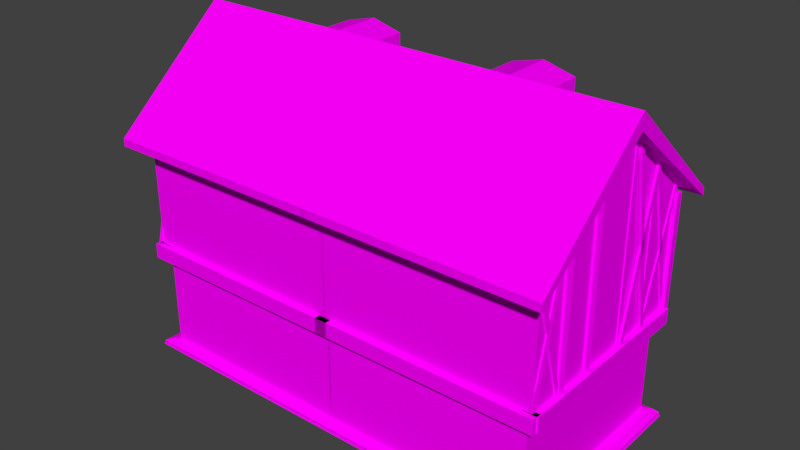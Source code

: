 # Source: b18.blend  (saved by Blender 2.77.0; exported with 4.5.12 LTS)
import bpy
from mathutils import Matrix  # noqa: F401  (used for matrix-valued properties, if any)

bpy.ops.wm.read_factory_settings(use_empty=True)
scene = bpy.context.scene
scene.name = 'Scene'

# ---- collections
col_collection_1 = bpy.data.collections.new('Collection 1'); scene.collection.children.link(col_collection_1)

# ---- images (referenced by path relative to the original .blend; pixels are not part of the script)
import os
ASSET_DIR = os.environ.get("B2B_ASSET_DIR", "")  # directory of the original .blend (textures are referenced by path, not embedded)
HERE = os.path.dirname(os.path.abspath(__file__))  # packed textures are extracted next to this script under _unpacked/

def load_image(name, relpath, width, height, colorspace="sRGB"):
    """Load a texture the original file referenced (path relative to the .blend, or extracted next to this script)."""
    p = next((c for c in (os.path.join(HERE, relpath), os.path.join(ASSET_DIR, relpath)) if relpath and os.path.exists(c)), "")
    if p:
        img = bpy.data.images.load(p, check_existing=True)
        img.name = name
    else:  # same state as the original file: an image datablock whose file is absent (Cycles renders it pink)
        img = bpy.data.images.new(name, width, height)
        img.source = "FILE"
        img.filepath = "//" + (relpath or name)
    img.colorspace_settings.name = colorspace
    return img
img_colorpalette_jpg_003 = load_image('colorPalette.jpg.003', 'colorPalette.jpg', 1024, 1024, 'sRGB')
img_colorpalette_jpg_004 = load_image('colorPalette.jpg.004', 'colorPalette.jpg', 1024, 1024, 'sRGB')
img_colorpalette_jpg_005 = load_image('colorPalette.jpg.005', 'colorPalette.jpg', 1024, 1024, 'sRGB')

# ---- materials (node trees are filled in below, after node groups)
mat_material_003 = bpy.data.materials.new('Material.003')
mat_material_003.alpha_threshold = 0.0
mat_material_003.roughness = 0.5
mat_material_003.line_color = (0.0, 0.0, 0.0, 1.0)
mat_material_001 = bpy.data.materials.new('Material.001')
mat_material_001.alpha_threshold = 0.0
mat_material_001.roughness = 0.5
mat_material_001.line_color = (0.0, 0.0, 0.0, 1.0)
mat_material_002 = bpy.data.materials.new('Material.002')
mat_material_002.alpha_threshold = 0.0
mat_material_002.roughness = 0.5
mat_material_002.line_color = (0.0, 0.0, 0.0, 1.0)

# ---- material node trees
mat_material_003.use_nodes = True; mat_material_003.node_tree.nodes.clear()
_N = mat_material_003.node_tree.nodes; _L = mat_material_003.node_tree.links
n0 = _N.new('ShaderNodeOutputMaterial'); n0.name = 'Material Output'; n0.location = (300, 300)
n1 = _N.new('ShaderNodeBsdfDiffuse'); n1.name = 'Diffuse BSDF'; n1.location = (10, 300)
n2 = _N.new('ShaderNodeTexImage'); n2.name = 'Image Texture'; n2.location = (228, 132)
n2.width = 140
n2.image = img_colorpalette_jpg_003
n3 = _N.new('ShaderNodeTexCoord'); n3.name = 'Texture Coordinate'; n3.location = (-183, 230)
_L.new(n1.outputs[0], n0.inputs[0])
_L.new(n3.outputs[2], n2.inputs[0])
_L.new(n2.outputs[0], n1.inputs[0])
n0.is_active_output = True
mat_material_001.use_nodes = True; mat_material_001.node_tree.nodes.clear()
_N = mat_material_001.node_tree.nodes; _L = mat_material_001.node_tree.links
n0 = _N.new('ShaderNodeOutputMaterial'); n0.name = 'Material Output'; n0.location = (300, 300)
n1 = _N.new('ShaderNodeBsdfDiffuse'); n1.name = 'Diffuse BSDF'; n1.location = (10, 300)
n2 = _N.new('ShaderNodeTexImage'); n2.name = 'Image Texture'; n2.location = (228, 132)
n2.width = 140
n2.image = img_colorpalette_jpg_004
n3 = _N.new('ShaderNodeTexCoord'); n3.name = 'Texture Coordinate'; n3.location = (-183, 230)
_L.new(n1.outputs[0], n0.inputs[0])
_L.new(n3.outputs[2], n2.inputs[0])
_L.new(n2.outputs[0], n1.inputs[0])
n0.is_active_output = True
mat_material_002.use_nodes = True; mat_material_002.node_tree.nodes.clear()
_N = mat_material_002.node_tree.nodes; _L = mat_material_002.node_tree.links
n0 = _N.new('ShaderNodeOutputMaterial'); n0.name = 'Material Output'; n0.location = (300, 300)
n1 = _N.new('ShaderNodeBsdfDiffuse'); n1.name = 'Diffuse BSDF'; n1.location = (10, 300)
n2 = _N.new('ShaderNodeTexImage'); n2.name = 'Image Texture'; n2.location = (228, 132)
n2.width = 140
n2.image = img_colorpalette_jpg_005
n3 = _N.new('ShaderNodeTexCoord'); n3.name = 'Texture Coordinate'; n3.location = (-183, 230)
_L.new(n1.outputs[0], n0.inputs[0])
_L.new(n3.outputs[2], n2.inputs[0])
_L.new(n2.outputs[0], n1.inputs[0])
n0.is_active_output = True

# ---- world
world_world = bpy.data.worlds.new('World'); scene.world = world_world
world_world.color = (0.05088, 0.05088, 0.05088)
world_world.use_sun_shadow = False
world_world.sun_shadow_jitter_overblur = 0.0
world_world.cycles.sampling_method = 'MANUAL'

# ---- meshes
me_cube_001 = bpy.data.meshes.new('Cube.001')
me_cube_001.from_pydata([(-11.99, 16.35, -8.233), (-11.99, 16.35, 0.3954), (-12.71, 8.703, 9.074), (-12.71, 8.703, 0.3015), (-12.13, 8.703, 9.074), (-12.13, 8.703, 0.3015), (-12.65, 16.82, 0.4431), (-12.65, 16.82, -0.7545), (-11.45, 16.82, 0.4431), (-11.45, 16.82, -0.7545), (0.001269, 16.35, -8.233), (0.001275, 16.35, 0.3954), (0.001275, 16.83, 0.1284), (-12.47, 16.83, 0.1284), (0.001275, 16.83, 9.026), (-12.47, 16.83, 9.026), (-12.44, 12.42, 10.56), (-12.13, 9.277, 0.3015), (-12.13, 9.277, 9.074), (-12.71, 9.277, 0.3015), (-12.71, 9.277, 9.074), (-12.71, 1.49, 9.074), (-12.71, 1.49, 0.3015), (-12.13, 1.49, 9.074), (-12.13, 1.49, 0.3015), (-12.13, 2.065, 0.3015), (-12.13, 2.065, 9.074), (-12.71, 2.065, 0.3015), (-12.71, 2.065, 9.074), (-12.1, 8.642, 0.08492), (-12.1, 8.642, -2.808), (-12.76, 8.642, 0.08492), (-12.76, 8.642, -2.808), (-12.1, 9.308, 0.08492), (-12.1, 9.308, -2.808), (-12.76, 9.308, 0.08492), (-12.76, 9.308, -2.808), (-12.1, 5.589, 0.08492), (-12.1, 5.589, -2.808), (-12.76, 5.589, 0.08492), (-12.76, 5.589, -2.808), (-12.1, 6.254, 0.08492), (-12.1, 6.254, -2.808), (-12.76, 6.254, 0.08492), (-12.76, 6.254, -2.808), (-11.99, -0.002948, -8.233), (-11.99, -0.05425, 0.3954), (-12.47, -0.05425, 0.1284), (-12.47, -0.05425, 9.026), (-12.46, -0.05431, 10.59), (-11.45, -0.05426, -0.7545), (-11.45, -0.05426, 0.4431), (-12.65, -0.05426, -0.7545), (-12.65, -0.05426, 0.4431), (-13.11, 17.47, -8.575), (-12.28, 16.64, -8.233), (-12.72, 17.08, -8.333), (-12.99, 12.94, -8.971), (-13.1, 17.46, -8.712), (-13.17, 17.54, -8.895), (-12.85, 16.29, 9.074), (-12.85, 16.29, 0.3015), (-11.99, 16.29, 9.074), (-11.99, 16.29, 0.3015), (-11.99, 17.15, 0.3015), (-11.99, 17.15, 9.074), (-12.85, 17.15, 0.3015), (-12.85, 17.15, 9.074), (-12.47, 16.83, 9.482), (0.001275, 16.83, 16.11), (-12.47, -0.05425, 9.482), (-15.05, 18.01, 8.52), (-15.04, 18.01, 9.129), (0.001275, 18.01, 16.11), (-15.06, -0.05423, 9.166), (-15.05, -0.05425, 8.52), (-12.56, 16.12, 0.2933), (-12.56, 16.12, -0.9044), (-12.56, 17.31, 0.2933), (-12.56, 17.31, -0.9044), (-11.99, 16.35, -3.327), (0.001272, 16.35, -3.327), (-11.99, -0.05426, -3.327), (-13.1, -0.002948, -8.575), (-12.72, -0.002948, -8.333), (-12.27, -0.002948, -8.233), (-12.99, -0.002948, -8.971), (-13.17, -0.002948, -8.895), (-13.09, -0.002948, -8.712), (11.99, 16.35, -8.233), (11.99, 16.35, 0.3954), (-0.001269, 16.35, -8.233), (-0.001275, 16.35, 0.3954), (-0.001275, 16.83, 0.1284), (12.47, 16.83, 0.1284), (-0.001275, 16.83, 9.026), (12.47, 16.83, 9.026), (0.0, 12.42, 17.39), (12.44, 12.42, 10.56), (11.99, -0.002948, -8.233), (11.99, -0.05425, 0.3954), (12.47, -0.05425, 0.1284), (12.47, -0.05425, 9.026), (12.46, -0.05431, 10.59), (0.0, -0.05409, 17.42), (-3.198, 16.34, 15.47), (-3.198, 16.34, -0.7985), (-2.624, 16.23, 15.47), (-2.624, 16.23, -0.7985), (-2.624, 16.92, -0.7985), (-2.624, 16.92, 15.47), (-3.198, 16.92, -0.7985), (-3.198, 16.92, 15.47), (-7.881, 16.92, 12.17), (-7.881, 16.92, 0.1677), (-7.307, 16.92, 12.17), (-7.307, 16.92, 0.1677), (-7.307, 16.23, 0.1677), (-7.307, 16.23, 12.17), (-7.881, 16.34, 0.1677), (-7.881, 16.34, 12.17), (11.98, 17.2, -0.9044), (11.98, 17.2, 0.2933), (13.18, 17.2, -0.9044), (13.18, 17.2, 0.2933), (11.98, -0.4887, -0.9044), (11.98, -0.4887, 0.2933), (13.18, -0.4887, -0.9044), (13.18, -0.4887, 0.2933), (13.11, 17.47, -8.575), (12.28, 16.64, -8.233), (12.72, 17.08, -8.333), (12.99, 12.94, -8.971), (13.1, 17.46, -8.712), (13.17, 17.54, -8.895), (12.47, 16.83, 9.482), (-0.001275, 16.83, 16.11), (12.47, -0.05425, 9.482), (15.05, 18.01, 8.52), (15.04, 18.01, 9.129), (2.848e-08, 18.01, 17.39), (-0.001275, 18.01, 16.11), (15.06, -0.05423, 9.166), (15.05, -0.05425, 8.52), (12.56, 16.12, 0.2933), (12.56, 16.12, -0.9044), (12.56, 17.31, 0.2933), (12.56, 17.31, -0.9044), (5.265e-08, 17.31, -0.9044), (5.265e-08, 17.31, 0.2933), (5.265e-08, 16.12, -0.9044), (5.265e-08, 16.12, 0.2933), (11.99, 16.35, -3.327), (-0.001272, 16.35, -3.327), (11.99, -0.05426, -3.327), (13.1, -0.002948, -8.575), (12.72, -0.002948, -8.333), (12.27, -0.002948, -8.233), (0.0, -0.002948, -8.971), (12.99, -0.002948, -8.971), (13.17, -0.002948, -8.895), (13.09, -0.002948, -8.712), (0.0, 12.94, -8.971), (5.265e-08, 16.64, -8.233), (5.265e-08, 17.46, -8.712), (5.265e-08, 16.35, -8.233), (5.265e-08, 17.54, -8.895), (5.265e-08, 17.47, -8.575), (5.265e-08, 17.08, -8.333), (-0.5252, 4.907, 10.95), (0.4096, 4.907, 15.94), (-9.219, 4.907, 10.95), (-9.219, 4.907, 15.94), (-0.5252, 9.896, 10.95), (0.4096, 9.896, 15.94), (-9.219, 9.896, 10.95), (-9.219, 9.896, 15.94), (-9.219, 7.402, 16.58), (-9.219, 7.402, 10.95), (0.4096, 7.402, 16.58), (0.4096, 7.402, 10.95), (-3.445, 16.95, 14.88), (-7.601, 16.95, 0.27), (-2.901, 16.89, 14.78), (-7.058, 16.89, 0.1663), (-7.058, 17.12, 0.1663), (-2.901, 17.12, 14.78), (-7.601, 17.12, 0.27), (-3.445, 17.12, 14.88), (-7.797, 16.95, 12.82), (-3.272, 16.95, 0.2166), (-7.231, 16.9, 12.83), (-2.706, 16.9, 0.2311), (-2.706, 17.12, 0.2311), (-7.231, 17.12, 12.83), (-3.272, 17.12, 0.2166), (-7.797, 17.12, 12.82), (-8.275, 16.78, 11.59), (-12.33, 16.78, 0.5547), (-7.744, 16.72, 11.52), (-11.8, 16.72, 0.4763), (-11.8, 16.94, 0.4763), (-7.744, 16.94, 11.52), (-12.33, 16.94, 0.5547), (-8.275, 16.94, 11.59), (-12.52, 16.78, 9.789), (-8.106, 16.78, 0.2698), (-11.97, 16.74, 9.8), (-7.553, 16.74, 0.2807), (-7.553, 16.94, 0.2807), (-11.97, 16.94, 9.8), (-8.106, 16.94, 0.2698), (-12.52, 16.94, 9.789), (12.56, 16.78, 9.8), (8.148, 16.78, 0.2807), (8.148, 16.97, 0.2807), (12.56, 16.97, 9.8), (8.7, 16.94, 0.2698), (13.12, 16.94, 9.789), (8.869, 16.78, 11.59), (12.93, 16.78, 0.5547), (8.339, 16.78, 11.52), (12.39, 16.78, 0.4763), (12.39, 17.0, 0.4763), (8.339, 17.0, 11.52), (12.93, 16.94, 0.5547), (8.869, 16.94, 11.59), (8.391, 16.6, 12.82), (3.867, 16.6, 0.2166), (7.825, 16.6, 12.83), (3.301, 16.6, 0.2311), (3.301, 16.82, 0.2311), (7.825, 16.82, 12.83), (3.867, 16.77, 0.2166), (8.391, 16.77, 12.82), (4.04, 16.6, 14.88), (8.196, 16.6, 0.27), (3.496, 16.6, 14.78), (3.218, 17.13, -0.7985), (3.218, 17.13, 15.03), (3.793, 17.02, -0.7985), (3.793, 17.02, 15.03), (7.652, 16.6, 0.1663), (7.652, 16.83, 0.1663), (3.496, 16.83, 14.78), (8.196, 16.77, 0.27), (4.04, 16.77, 14.88), (8.476, 17.02, 12.17), (8.476, 17.02, 0.1677), (7.902, 17.13, 12.17), (7.902, 17.13, 0.1677), (7.902, 16.44, 0.1677), (13.12, 16.78, 9.789), (7.902, 16.44, 12.17), (8.476, 16.44, 0.1677), (8.476, 16.44, 12.17), (3.793, 16.44, 15.03), (3.793, 16.44, -0.7985), (3.218, 16.44, 15.03), (3.218, 16.44, -0.7985), (8.7, 16.78, 0.2698), (-13.02, 10.91, 2.379), (-13.02, 10.91, 6.743), (-13.02, 13.83, 2.379), (-13.02, 13.83, 6.743), (-12.33, 10.72, 2.227), (-12.33, 10.72, 6.895), (-12.33, 14.02, 2.227), (-12.33, 14.02, 6.895), (-13.02, 10.72, 2.227), (-13.02, 10.72, 6.895), (-13.02, 14.02, 6.895), (-13.02, 14.02, 2.227), (-12.53, 10.91, 2.379), (-12.53, 10.91, 6.743), (-12.53, 13.83, 6.743), (-12.53, 13.83, 2.379), (-13.1, 10.58, 6.465), (-13.1, 10.58, 6.898), (-13.1, 11.01, 6.465), (-13.1, 11.01, 6.898), (-12.43, 10.58, 6.465), (-12.43, 10.58, 6.898), (-12.43, 11.01, 6.465), (-12.43, 11.01, 6.898), (-13.1, 13.74, 6.465), (-13.1, 13.74, 6.898), (-13.1, 14.17, 6.465), (-13.1, 14.17, 6.898), (-12.43, 13.74, 6.465), (-12.43, 13.74, 6.898), (-12.43, 14.17, 6.465), (-12.43, 14.17, 6.898), (-13.1, 10.58, 2.213), (-13.1, 10.58, 2.89), (-13.1, 11.01, 2.213), (-13.1, 11.01, 2.89), (-12.43, 10.58, 2.213), (-12.43, 10.58, 2.89), (-12.43, 11.01, 2.213), (-12.43, 11.01, 2.89), (-13.1, 13.74, 2.213), (-13.1, 13.74, 2.89), (-13.1, 14.17, 2.213), (-13.1, 14.17, 2.89), (-12.43, 13.74, 2.213), (-12.43, 13.74, 2.89), (-12.43, 14.17, 2.213), (-12.43, 14.17, 2.89), (-12.75, 12.28, 2.254), (-12.75, 12.28, 6.876), (-12.75, 12.44, 2.254), (-12.75, 12.44, 6.876), (-12.4, 12.28, 2.254), (-12.4, 12.28, 6.876), (-12.4, 12.44, 2.254), (-12.4, 12.44, 6.876), (-12.75, 13.8, 4.481), (-12.75, 10.92, 4.481), (-12.75, 13.8, 4.649), (-12.75, 10.92, 4.649), (-12.4, 13.8, 4.481), (-12.4, 10.92, 4.481), (-12.4, 13.8, 4.649), (-12.4, 10.92, 4.649), (-12.69, 13.91, 6.807), (-12.69, 13.91, 2.389), (-12.69, 10.75, 6.807), (-12.69, 10.75, 2.389), (3.218, 10.2, 15.03), (3.793, 10.09, 15.03), (3.793, 9.515, 15.03), (3.218, 9.515, 15.03), (-13.02, 3.982, 2.379), (-13.02, 3.982, 6.743), (-13.02, 6.909, 2.379), (-13.02, 6.909, 6.743), (-12.33, 3.792, 2.227), (-12.33, 3.792, 6.895), (-12.33, 7.099, 2.227), (-12.33, 7.099, 6.895), (-13.02, 3.792, 2.227), (-13.02, 3.792, 6.895), (-13.02, 7.099, 6.895), (-13.02, 7.099, 2.227), (-12.53, 3.982, 2.379), (-12.53, 3.982, 6.743), (-12.53, 6.909, 6.743), (-12.53, 6.909, 2.379), (-13.1, 3.654, 6.465), (-13.1, 3.654, 6.898), (-13.1, 4.088, 6.465), (-13.1, 4.088, 6.898), (-12.43, 3.654, 6.465), (-12.43, 3.654, 6.898), (-12.43, 4.088, 6.465), (-12.43, 4.088, 6.898), (-13.1, 6.812, 6.465), (-13.1, 6.812, 6.898), (-13.1, 7.245, 6.465), (-13.1, 7.245, 6.898), (-12.43, 6.812, 6.465), (-12.43, 6.812, 6.898), (-12.43, 7.245, 6.465), (-12.43, 7.245, 6.898), (-13.1, 3.654, 2.213), (-13.1, 3.654, 2.89), (-13.1, 4.088, 2.213), (-13.1, 4.088, 2.89), (-12.43, 3.654, 2.213), (-12.43, 3.654, 2.89), (-12.43, 4.088, 2.213), (-12.43, 4.088, 2.89), (-13.1, 6.812, 2.213), (-13.1, 6.812, 2.89), (-13.1, 7.245, 2.213), (-13.1, 7.245, 2.89), (-12.43, 6.812, 2.213), (-12.43, 6.812, 2.89), (-12.43, 7.245, 2.213), (-12.43, 7.245, 2.89), (-12.75, 5.35, 2.254), (-12.75, 5.35, 6.876), (-12.75, 5.517, 2.254), (-12.75, 5.517, 6.876), (-12.4, 5.35, 2.254), (-12.4, 5.35, 6.876), (-12.4, 5.517, 2.254), (-12.4, 5.517, 6.876), (-12.75, 6.871, 4.481), (-12.75, 3.996, 4.481), (-12.75, 6.871, 4.649), (-12.75, 3.996, 4.649), (-12.4, 6.871, 4.481), (-12.4, 3.996, 4.481), (-12.4, 6.871, 4.649), (-12.4, 3.996, 4.649), (-12.69, 6.981, 6.807), (-12.69, 6.981, 2.389), (-12.69, 3.827, 6.807), (-12.69, 3.827, 2.389), (-12.84, 13.48, -3.209), (-12.84, 13.48, -1.307), (-12.84, 14.75, -3.209), (-12.84, 14.75, -1.307), (-12.54, 13.39, -3.276), (-12.54, 13.39, -1.241), (-12.54, 14.83, -3.276), (-12.54, 14.83, -1.241), (-12.84, 13.39, -3.276), (-12.84, 13.39, -1.241), (-12.84, 14.83, -1.241), (-12.84, 14.83, -3.276), (-12.63, 13.48, -3.209), (-12.63, 13.48, -1.307), (-12.63, 14.75, -1.307), (-12.63, 14.75, -3.209), (-12.88, 13.33, -1.428), (-12.88, 13.33, -1.239), (-12.88, 13.52, -1.428), (-12.88, 13.52, -1.239), (-12.58, 13.33, -1.428), (-12.58, 13.33, -1.239), (-12.58, 13.52, -1.428), (-12.58, 13.52, -1.239), (-12.88, 14.71, -1.428), (-12.88, 14.71, -1.239), (-12.88, 14.9, -1.428), (-12.88, 14.9, -1.239), (-12.58, 14.71, -1.428), (-12.58, 14.71, -1.239), (-12.58, 14.9, -1.428), (-12.58, 14.9, -1.239), (-12.88, 13.33, -3.282), (-12.88, 13.33, -2.987), (-12.88, 13.52, -3.282), (-12.88, 13.52, -2.987), (-12.58, 13.33, -3.282), (-12.58, 13.33, -2.987), (-12.58, 13.52, -3.282), (-12.58, 13.52, -2.987), (-12.88, 14.71, -3.282), (-12.88, 14.71, -2.987), (-12.88, 14.9, -3.282), (-12.88, 14.9, -2.987), (-12.58, 14.71, -3.282), (-12.58, 14.71, -2.987), (-12.58, 14.9, -3.282), (-12.58, 14.9, -2.987), (-12.73, 14.07, -3.264), (-12.73, 14.07, -1.249), (-12.73, 14.14, -3.264), (-12.73, 14.14, -1.249), (-12.57, 14.07, -3.264), (-12.57, 14.07, -1.249), (-12.57, 14.14, -3.264), (-12.57, 14.14, -1.249), (-12.73, 14.73, -2.293), (-12.73, 13.48, -2.293), (-12.73, 14.73, -2.22), (-12.73, 13.48, -2.22), (-12.57, 14.73, -2.293), (-12.57, 13.48, -2.293), (-12.57, 14.73, -2.22), (-12.57, 13.48, -2.22), (-12.7, 14.78, -1.279), (-12.7, 14.78, -3.205), (-12.7, 13.41, -1.279), (-12.7, 13.41, -3.205), (-12.84, 2.118, -3.209), (-12.84, 2.118, -1.307), (-12.84, 3.394, -3.209), (-12.84, 3.394, -1.307), (-12.54, 2.035, -3.276), (-12.54, 2.035, -1.241), (-12.54, 3.477, -3.276), (-12.54, 3.477, -1.241), (-12.84, 2.035, -3.276), (-12.84, 2.035, -1.241), (-12.84, 3.477, -1.241), (-12.84, 3.477, -3.276), (-12.63, 2.118, -3.209), (-12.63, 2.118, -1.307), (-12.63, 3.394, -1.307), (-12.63, 3.394, -3.209), (-12.88, 1.975, -1.428), (-12.88, 1.975, -1.239), (-12.88, 2.164, -1.428), (-12.88, 2.164, -1.239), (-12.58, 1.975, -1.428), (-12.58, 1.975, -1.239), (-12.58, 2.164, -1.428), (-12.58, 2.164, -1.239), (-12.88, 3.351, -1.428), (-12.88, 3.351, -1.239), (-12.88, 3.541, -1.428), (-12.88, 3.541, -1.239), (-12.58, 3.351, -1.428), (-12.58, 3.351, -1.239), (-12.58, 3.541, -1.428), (-12.58, 3.541, -1.239), (-12.88, 1.975, -3.282), (-12.88, 1.975, -2.987), (-12.88, 2.164, -3.282), (-12.88, 2.164, -2.987), (-12.58, 1.975, -3.282), (-12.58, 1.975, -2.987), (-12.58, 2.164, -3.282), (-12.58, 2.164, -2.987), (-12.88, 3.351, -3.282), (-12.88, 3.351, -2.987), (-12.88, 3.541, -3.282), (-12.88, 3.541, -2.987), (-12.58, 3.351, -3.282), (-12.58, 3.351, -2.987), (-12.58, 3.541, -3.282), (-12.58, 3.541, -2.987), (-12.73, 2.714, -3.264), (-12.73, 2.714, -1.249), (-12.73, 2.787, -3.264), (-12.73, 2.787, -1.249), (-12.57, 2.714, -3.264), (-12.57, 2.714, -1.249), (-12.57, 2.787, -3.264), (-12.57, 2.787, -1.249), (-12.73, 3.377, -2.293), (-12.73, 2.124, -2.293), (-12.73, 3.377, -2.22), (-12.73, 2.124, -2.22), (-12.57, 3.377, -2.293), (-12.57, 2.124, -2.293), (-12.57, 3.377, -2.22), (-12.57, 2.124, -2.22), (-12.7, 3.425, -1.279), (-12.7, 3.425, -3.205), (-12.7, 2.05, -1.279), (-12.7, 2.05, -3.205), (-9.464, 7.336, 13.1), (-9.055, 7.397, 14.26), (-9.751, 7.397, 15.55), (-9.055, 7.397, 15.55), (-9.751, 7.838, 15.42), (-9.055, 7.838, 15.42), (-9.751, 8.191, 15.06), (-9.055, 8.191, 15.06), (-9.751, 8.388, 14.55), (-9.055, 8.388, 14.55), (-9.751, 8.388, 13.98), (-9.055, 8.388, 13.98), (-9.751, 8.191, 13.46), (-9.055, 8.191, 13.46), (-9.751, 7.838, 13.1), (-9.055, 7.838, 13.1), (-9.751, 7.397, 12.97), (-9.055, 7.397, 12.97), (-9.751, 6.957, 13.1), (-9.055, 6.957, 13.1), (-9.751, 6.603, 13.46), (-9.055, 6.603, 13.46), (-9.751, 6.407, 13.98), (-9.055, 6.407, 13.98), (-9.751, 6.407, 14.55), (-9.055, 6.407, 14.55), (-9.751, 6.603, 15.06), (-9.055, 6.603, 15.06), (-9.751, 6.957, 15.42), (-9.055, 6.957, 15.42), (-9.751, 7.397, 15.36), (-9.751, 7.761, 15.26), (-9.751, 8.06, 14.96), (-9.751, 8.229, 14.51), (-9.751, 8.229, 14.01), (-9.751, 8.06, 13.57), (-9.751, 7.761, 13.26), (-9.751, 7.397, 13.16), (-9.751, 7.034, 13.26), (-9.751, 6.735, 13.57), (-9.751, 6.565, 14.01), (-9.751, 6.565, 14.51), (-9.751, 6.735, 14.96), (-9.751, 7.034, 15.26), (-9.482, 7.761, 15.26), (-9.482, 7.397, 14.26), (-9.482, 7.397, 15.36), (-9.482, 8.06, 14.96), (-9.482, 8.229, 14.51), (-9.482, 8.229, 14.01), (-9.482, 8.06, 13.57), (-9.482, 7.761, 13.26), (-9.482, 7.397, 13.16), (-9.482, 7.034, 13.26), (-9.482, 6.735, 13.57), (-9.482, 6.565, 14.01), (-9.482, 6.565, 14.51), (-9.482, 6.735, 14.96), (-9.482, 7.034, 15.26), (-9.464, 7.336, 15.43), (-9.657, 7.336, 13.1), (-9.657, 7.336, 15.43), (-9.464, 7.459, 13.1), (-9.464, 7.459, 15.43), (-9.657, 7.459, 13.1), (-9.657, 7.459, 15.43), (-9.494, 7.289, 14.21), (-9.494, 7.289, 14.32), (-9.663, 7.289, 14.21), (-9.663, 7.289, 14.32), (-9.494, 7.397, 14.21), (-9.494, 7.397, 14.32), (-9.663, 7.397, 14.21), (-9.663, 7.397, 14.32), (-9.494, 7.289, 14.26), (-9.663, 7.289, 14.26), (-9.663, 7.397, 14.26), (-9.494, 7.397, 14.26), (-9.494, 6.858, 15.17), (-9.494, 6.858, 15.23), (-9.663, 6.858, 15.23), (-9.663, 6.858, 15.17), (-9.663, 6.858, 13.43), (-9.663, 6.858, 13.38), (-9.494, 6.858, 13.38), (-9.494, 6.858, 13.43), (-9.494, 7.103, 13.63), (-9.663, 7.103, 13.63), (-9.494, 7.103, 13.71), (-9.663, 7.103, 13.71), (-9.494, 7.103, 14.93), (-9.494, 7.103, 14.86), (-9.663, 7.103, 14.93), (-9.663, 7.103, 14.86), (-9.494, 7.495, 14.21), (-9.494, 7.495, 14.32), (-9.663, 7.495, 14.21), (-9.663, 7.495, 14.32), (-9.494, 7.387, 14.21), (-9.494, 7.387, 14.32), (-9.663, 7.387, 14.21), (-9.663, 7.387, 14.32), (-9.494, 7.495, 14.26), (-9.663, 7.495, 14.26), (-9.663, 7.387, 14.26), (-9.494, 7.387, 14.26), (-9.494, 7.927, 15.17), (-9.494, 7.927, 15.23), (-9.663, 7.927, 15.23), (-9.663, 7.927, 15.17), (-9.663, 7.927, 13.43), (-9.663, 7.927, 13.38), (-9.494, 7.927, 13.38), (-9.494, 7.927, 13.43), (-9.494, 7.682, 13.63), (-9.663, 7.682, 13.63), (-9.494, 7.682, 13.71), (-9.663, 7.682, 13.71), (-9.494, 7.682, 14.93), (-9.494, 7.682, 14.86), (-9.663, 7.682, 14.93), (-9.663, 7.682, 14.86), (-9.751, 7.397, 15.66), (-9.751, 7.838, 15.53), (-9.055, 7.838, 15.53), (-9.055, 7.397, 15.66), (-9.751, 8.191, 15.17), (-9.055, 8.191, 15.17), (-9.055, 6.603, 15.17), (-9.751, 6.603, 15.17), (-9.751, 6.957, 15.53), (-9.055, 6.957, 15.53), (-9.055, 6.316, 15.17), (-9.055, 6.316, 15.06), (-9.055, 8.479, 15.06), (-9.751, 8.479, 15.06), (-9.751, 6.316, 15.06), (-9.055, 8.479, 15.17), (-9.751, 8.479, 15.17), (-9.751, 6.316, 15.17), (-10.03, 7.397, 15.55), (-10.03, 7.838, 15.42), (-10.03, 8.191, 15.06), (-10.03, 6.603, 15.06), (-10.03, 6.957, 15.42), (-10.03, 7.397, 15.66), (-10.03, 7.838, 15.53), (-10.03, 8.191, 15.17), (-10.03, 6.603, 15.17), (-10.03, 6.957, 15.53), (-10.03, 8.479, 15.06), (-10.03, 8.479, 15.17), (-10.03, 6.316, 15.06), (-10.03, 6.316, 15.17)], [], [(2, 20, 19, 3), (4, 2, 3, 5), (50, 52, 7, 9), (6, 8, 9, 7), (53, 6, 7, 52), (11, 1, 13, 12), (80, 1, 11, 81), (12, 13, 15, 14), (97, 69, 73, 140), (20, 18, 17, 19), (18, 4, 5, 17), (5, 3, 19, 17), (18, 20, 2, 4), (21, 28, 27, 22), (23, 21, 22, 24), (28, 26, 25, 27), (26, 23, 24, 25), (24, 22, 27, 25), (26, 28, 21, 23), (31, 29, 33, 35), (36, 34, 30, 32), (31, 35, 36, 32), (29, 31, 32, 30), (33, 29, 30, 34), (35, 33, 34, 36), (39, 37, 41, 43), (44, 42, 38, 40), (39, 43, 44, 40), (37, 39, 40, 38), (41, 37, 38, 42), (43, 41, 42, 44), (16, 49, 104, 97), (68, 70, 75, 71), (13, 47, 48, 15), (0, 165, 163, 55), (1, 46, 47, 13), (8, 51, 50, 9), (8, 6, 53, 51), (45, 0, 55, 85), (54, 167, 164, 58), (83, 54, 58, 88), (55, 163, 168, 56), (56, 168, 167, 54), (58, 164, 166, 59), (59, 166, 162, 57), (45, 82, 80, 0), (60, 67, 66, 61), (62, 60, 61, 63), (67, 65, 64, 66), (65, 62, 63, 64), (63, 61, 66, 64), (65, 67, 60, 62), (15, 48, 70, 68), (14, 15, 68, 69), (73, 71, 72, 140), (71, 75, 74, 72), (70, 49, 74, 75), (49, 16, 72, 74), (69, 68, 71, 73), (16, 97, 140, 72), (148, 150, 77, 79), (76, 78, 79, 77), (151, 76, 77, 150), (78, 149, 148, 79), (78, 76, 151, 149), (1, 80, 82, 46), (0, 80, 81, 10, 165), (57, 162, 158, 86), (59, 87, 88, 58), (57, 86, 87, 59), (56, 84, 85, 55), (54, 83, 84, 56), (92, 93, 94, 90), (152, 153, 92, 90), (93, 95, 96, 94), (97, 140, 141, 136), (98, 97, 104, 103), (135, 138, 143, 137), (94, 96, 102, 101), (89, 130, 163, 165), (90, 94, 101, 100), (105, 112, 111, 106), (110, 107, 108, 109), (107, 105, 106, 108), (112, 110, 109, 111), (108, 106, 111, 109), (110, 112, 105, 107), (115, 113, 120, 118), (122, 126, 128, 124), (117, 119, 114, 116), (113, 115, 116, 114), (118, 120, 119, 117), (124, 123, 121, 122), (115, 118, 117, 116), (125, 121, 123, 127), (127, 123, 124, 128), (120, 113, 114, 119), (128, 126, 125, 127), (122, 121, 125, 126), (99, 157, 130, 89), (129, 133, 164, 167), (155, 161, 133, 129), (130, 131, 168, 163), (131, 129, 167, 168), (133, 134, 166, 164), (134, 132, 162, 166), (99, 89, 152, 154), (96, 135, 137, 102), (95, 136, 135, 96), (141, 140, 139, 138), (138, 139, 142, 143), (137, 143, 142, 103), (103, 142, 139, 98), (136, 141, 138, 135), (98, 139, 140, 97), (148, 147, 145, 150), (144, 145, 147, 146), (151, 150, 145, 144), (146, 147, 148, 149), (146, 149, 151, 144), (90, 100, 154, 152), (89, 165, 91, 153, 152), (132, 159, 158, 162), (134, 133, 161, 160), (132, 134, 160, 159), (131, 130, 157, 156), (129, 131, 156, 155), (170, 172, 171, 169), (177, 176, 175, 178), (176, 174, 173, 175), (179, 170, 169, 180), (180, 178, 175, 173), (179, 177, 172, 170), (174, 176, 177, 179), (169, 171, 178, 180), (174, 179, 180, 173), (172, 177, 178, 171), (181, 188, 187, 182), (186, 183, 184, 185), (183, 181, 182, 184), (188, 186, 185, 187), (184, 182, 187, 185), (186, 188, 181, 183), (189, 196, 195, 190), (194, 191, 192, 193), (191, 189, 190, 192), (196, 194, 193, 195), (192, 190, 195, 193), (194, 196, 189, 191), (197, 204, 203, 198), (202, 199, 200, 201), (199, 197, 198, 200), (204, 202, 201, 203), (200, 198, 203, 201), (202, 204, 197, 199), (205, 212, 211, 206), (210, 207, 208, 209), (207, 205, 206, 208), (212, 210, 209, 211), (208, 206, 211, 209), (210, 212, 205, 207), (237, 235, 246, 244), (243, 245, 236, 242), (235, 237, 242, 236), (244, 246, 245, 243), (237, 244, 243, 242), (213, 252, 218, 216), (215, 217, 260, 214), (246, 235, 236, 245), (252, 213, 214, 260), (216, 218, 217, 215), (247, 255, 254, 248), (213, 216, 215, 214), (218, 252, 260, 217), (253, 249, 250, 251), (221, 219, 226, 224), (223, 225, 220, 222), (249, 247, 248, 250), (219, 221, 222, 220), (224, 226, 225, 223), (255, 253, 251, 254), (241, 256, 257, 240), (221, 224, 223, 222), (250, 248, 254, 251), (253, 255, 247, 249), (226, 219, 220, 225), (258, 256, 241, 239), (229, 227, 234, 232), (231, 233, 228, 230), (238, 240, 257, 259), (227, 229, 230, 228), (232, 234, 233, 231), (256, 258, 259, 257), (239, 241, 240, 238), (229, 232, 231, 230), (258, 239, 238, 259), (234, 227, 228, 233), (264, 263, 276, 275), (271, 268, 267, 272), (268, 266, 265, 267), (266, 270, 269, 265), (269, 272, 267, 265), (266, 268, 271, 270), (262, 261, 269, 270), (264, 262, 270, 271), (263, 264, 271, 272), (261, 263, 272, 269), (274, 275, 276, 273), (261, 262, 274, 273), (263, 261, 273, 276), (262, 264, 275, 274), (278, 280, 279, 277), (280, 284, 283, 279), (284, 282, 281, 283), (282, 278, 277, 281), (277, 279, 283, 281), (282, 284, 280, 278), (286, 288, 287, 285), (288, 292, 291, 287), (292, 290, 289, 291), (290, 286, 285, 289), (285, 287, 291, 289), (290, 292, 288, 286), (294, 296, 295, 293), (296, 300, 299, 295), (300, 298, 297, 299), (298, 294, 293, 297), (293, 295, 299, 297), (298, 300, 296, 294), (302, 304, 303, 301), (304, 308, 307, 303), (308, 306, 305, 307), (306, 302, 301, 305), (301, 303, 307, 305), (306, 308, 304, 302), (310, 312, 311, 309), (312, 316, 315, 311), (316, 314, 313, 315), (314, 310, 309, 313), (309, 311, 315, 313), (314, 316, 312, 310), (318, 320, 319, 317), (320, 324, 323, 319), (324, 322, 321, 323), (322, 318, 317, 321), (317, 319, 323, 321), (322, 324, 320, 318), (325, 326, 328, 327), (332, 331, 330, 329), (336, 335, 348, 347), (343, 340, 339, 344), (340, 338, 337, 339), (338, 342, 341, 337), (341, 344, 339, 337), (338, 340, 343, 342), (334, 333, 341, 342), (336, 334, 342, 343), (335, 336, 343, 344), (333, 335, 344, 341), (346, 347, 348, 345), (333, 334, 346, 345), (335, 333, 345, 348), (334, 336, 347, 346), (350, 352, 351, 349), (352, 356, 355, 351), (356, 354, 353, 355), (354, 350, 349, 353), (349, 351, 355, 353), (354, 356, 352, 350), (358, 360, 359, 357), (360, 364, 363, 359), (364, 362, 361, 363), (362, 358, 357, 361), (357, 359, 363, 361), (362, 364, 360, 358), (366, 368, 367, 365), (368, 372, 371, 367), (372, 370, 369, 371), (370, 366, 365, 369), (365, 367, 371, 369), (370, 372, 368, 366), (374, 376, 375, 373), (376, 380, 379, 375), (380, 378, 377, 379), (378, 374, 373, 377), (373, 375, 379, 377), (378, 380, 376, 374), (382, 384, 383, 381), (384, 388, 387, 383), (388, 386, 385, 387), (386, 382, 381, 385), (381, 383, 387, 385), (386, 388, 384, 382), (390, 392, 391, 389), (392, 396, 395, 391), (396, 394, 393, 395), (394, 390, 389, 393), (389, 391, 395, 393), (394, 396, 392, 390), (397, 398, 400, 399), (404, 403, 416, 415), (411, 408, 407, 412), (408, 406, 405, 407), (406, 410, 409, 405), (409, 412, 407, 405), (406, 408, 411, 410), (402, 401, 409, 410), (404, 402, 410, 411), (403, 404, 411, 412), (401, 403, 412, 409), (414, 415, 416, 413), (401, 402, 414, 413), (403, 401, 413, 416), (402, 404, 415, 414), (418, 420, 419, 417), (420, 424, 423, 419), (424, 422, 421, 423), (422, 418, 417, 421), (417, 419, 423, 421), (422, 424, 420, 418), (426, 428, 427, 425), (428, 432, 431, 427), (432, 430, 429, 431), (430, 426, 425, 429), (425, 427, 431, 429), (430, 432, 428, 426), (434, 436, 435, 433), (436, 440, 439, 435), (440, 438, 437, 439), (438, 434, 433, 437), (433, 435, 439, 437), (438, 440, 436, 434), (442, 444, 443, 441), (444, 448, 447, 443), (448, 446, 445, 447), (446, 442, 441, 445), (441, 443, 447, 445), (446, 448, 444, 442), (450, 452, 451, 449), (452, 456, 455, 451), (456, 454, 453, 455), (454, 450, 449, 453), (449, 451, 455, 453), (454, 456, 452, 450), (458, 460, 459, 457), (460, 464, 463, 459), (464, 462, 461, 463), (462, 458, 457, 461), (457, 459, 463, 461), (462, 464, 460, 458), (465, 466, 468, 467), (472, 471, 484, 483), (479, 476, 475, 480), (476, 474, 473, 475), (474, 478, 477, 473), (477, 480, 475, 473), (474, 476, 479, 478), (470, 469, 477, 478), (472, 470, 478, 479), (471, 472, 479, 480), (469, 471, 480, 477), (482, 483, 484, 481), (469, 470, 482, 481), (471, 469, 481, 484), (470, 472, 483, 482), (486, 488, 487, 485), (488, 492, 491, 487), (492, 490, 489, 491), (490, 486, 485, 489), (485, 487, 491, 489), (490, 492, 488, 486), (494, 496, 495, 493), (496, 500, 499, 495), (500, 498, 497, 499), (498, 494, 493, 497), (493, 495, 499, 497), (498, 500, 496, 494), (502, 504, 503, 501), (504, 508, 507, 503), (508, 506, 505, 507), (506, 502, 501, 505), (501, 503, 507, 505), (506, 508, 504, 502), (510, 512, 511, 509), (512, 516, 515, 511), (516, 514, 513, 515), (514, 510, 509, 513), (509, 511, 515, 513), (514, 516, 512, 510), (518, 520, 519, 517), (520, 524, 523, 519), (524, 522, 521, 523), (522, 518, 517, 521), (517, 519, 523, 521), (522, 524, 520, 518), (526, 528, 527, 525), (528, 532, 531, 527), (532, 530, 529, 531), (530, 526, 525, 529), (525, 527, 531, 529), (530, 532, 528, 526), (533, 534, 536, 535), (572, 573, 588, 587), (538, 542, 540), (543, 541, 678, 679), (579, 580, 595, 594), (538, 544, 542), (664, 544, 671, 674), (571, 572, 587, 586), (538, 546, 544), (543, 544, 546, 545), (578, 579, 594, 593), (538, 548, 546), (545, 546, 548, 547), (570, 571, 586, 585), (538, 550, 548), (547, 548, 550, 549), (577, 578, 593, 592), (538, 552, 550), (549, 550, 552, 551), (569, 570, 585, 584), (538, 554, 552), (551, 552, 554, 553), (576, 577, 592, 591), (538, 556, 554), (553, 554, 556, 555), (568, 569, 584, 581), (538, 558, 556), (555, 556, 558, 557), (575, 576, 591, 590), (538, 560, 558), (557, 558, 560, 559), (567, 568, 581, 583), (538, 562, 560), (559, 560, 562, 561), (574, 575, 590, 589), (538, 564, 562), (561, 562, 564, 563), (573, 574, 589, 588), (538, 566, 564), (540, 542, 661, 662), (580, 567, 583, 595), (538, 540, 566), (564, 566, 668, 665), (568, 567, 539, 541), (569, 568, 541, 543), (570, 569, 543, 545), (571, 570, 545, 547), (572, 571, 547, 549), (573, 572, 549, 551), (574, 573, 551, 553), (575, 574, 553, 555), (576, 575, 555, 557), (577, 576, 557, 559), (578, 577, 559, 561), (579, 578, 561, 563), (580, 579, 563, 565), (567, 580, 565, 539), (582, 583, 581), (582, 581, 584), (582, 584, 585), (582, 585, 586), (582, 586, 587), (582, 587, 588), (582, 588, 589), (582, 589, 590), (582, 590, 591), (582, 591, 592), (582, 592, 593), (582, 593, 594), (582, 594, 595), (582, 595, 583), (596, 598, 597, 537), (598, 602, 601, 597), (602, 600, 599, 601), (600, 596, 537, 599), (537, 597, 601, 599), (600, 602, 598, 596), (624, 623, 621, 620), (612, 613, 609, 605), (613, 614, 607, 609), (614, 611, 603, 607), (603, 605, 609, 607), (608, 610, 606, 604), (608, 604, 611, 614), (610, 608, 614, 613), (606, 610, 613, 612), (628, 627, 616, 615), (616, 617, 618, 615), (627, 629, 617, 616), (630, 628, 615, 618), (629, 630, 618, 617), (622, 619, 620, 621), (623, 625, 622, 621), (625, 626, 619, 622), (626, 624, 620, 619), (612, 605, 624, 626), (611, 612, 626, 625), (603, 611, 625, 623), (605, 603, 623, 624), (606, 612, 630, 629), (612, 611, 628, 630), (604, 606, 629, 627), (611, 604, 627, 628), (652, 648, 649, 651), (640, 633, 637, 641), (641, 637, 635, 642), (642, 635, 631, 639), (631, 635, 637, 633), (636, 632, 634, 638), (636, 642, 639, 632), (638, 641, 642, 636), (634, 640, 641, 638), (656, 643, 644, 655), (644, 643, 646, 645), (655, 644, 645, 657), (658, 646, 643, 656), (657, 645, 646, 658), (650, 649, 648, 647), (651, 649, 650, 653), (653, 650, 647, 654), (654, 647, 648, 652), (640, 654, 652, 633), (639, 653, 654, 640), (631, 651, 653, 639), (633, 652, 651, 631), (634, 657, 658, 640), (640, 658, 656, 639), (632, 655, 657, 634), (639, 656, 655, 632), (659, 662, 661, 660), (660, 661, 664, 663), (666, 665, 668, 667), (667, 668, 662, 659), (667, 659, 682, 686), (539, 565, 681, 677), (675, 672, 687, 688), (663, 664, 674, 675), (542, 544, 664, 661), (566, 540, 662, 668), (671, 672, 675, 674), (673, 670, 669, 676), (676, 666, 685, 690), (665, 666, 676, 669), (564, 665, 669, 670), (563, 564, 670, 673), (563, 673, 689, 680), (544, 543, 672, 671), (678, 677, 682, 683), (679, 678, 683, 684), (681, 680, 685, 686), (677, 681, 686, 682), (685, 680, 689, 690), (679, 684, 688, 687), (660, 663, 684, 683), (541, 539, 677, 678), (673, 676, 690, 689), (672, 543, 679, 687), (663, 675, 688, 684), (565, 563, 680, 681), (659, 660, 683, 682), (666, 667, 686, 685)])
me_cube_001.polygons.foreach_set('material_index', [0, 0, 0, 0, 0, 0, 0, 0, 0, 0, 0, 0, 0, 0, 0, 0, 0, 0, 0, 0, 0, 0, 0, 0, 0, 0, 0, 0, 0, 0, 0, 0, 0, 0, 0, 0, 0, 0, 0, 0, 0, 0, 0, 0, 0, 0, 0, 0, 0, 0, 0, 0, 0, 0, 0, 0, 0, 0, 0, 0, 0, 0, 0, 0, 0, 0, 0, 0, 0, 0, 0, 0, 0, 0, 0, 0, 0, 0, 0, 0, 0, 0, 0, 0, 0, 0, 0, 0, 0, 0, 0, 0, 0, 0, 0, 0, 0, 0, 0, 0, 0, 0, 0, 0, 0, 0, 0, 0, 0, 0, 0, 0, 0, 0, 0, 0, 0, 0, 0, 0, 0, 0, 0, 0, 0, 0, 0, 0, 0, 0, 0, 0, 0, 0, 0, 0, 0, 0, 0, 0, 0, 0, 0, 0, 0, 0, 0, 0, 0, 0, 0, 0, 0, 0, 0, 0, 0, 0, 0, 0, 0, 0, 0, 0, 0, 0, 0, 0, 0, 0, 0, 0, 0, 0, 0, 0, 0, 0, 0, 0, 0, 0, 0, 0, 0, 0, 0, 0, 0, 0, 0, 0, 0, 0, 0, 0, 0, 1, 1, 1, 1, 1, 1, 1, 1, 1, 1, 1, 1, 1, 1, 1, 1, 1, 1, 1, 1, 1, 1, 1, 1, 1, 1, 1, 1, 1, 1, 1, 1, 1, 1, 1, 1, 1, 1, 1, 1, 1, 1, 1, 1, 1, 1, 1, 1, 1, 1, 1, 0, 1, 1, 1, 1, 1, 1, 1, 1, 1, 1, 1, 1, 1, 1, 1, 1, 1, 1, 1, 1, 1, 1, 1, 1, 1, 1, 1, 1, 1, 1, 1, 1, 1, 1, 1, 1, 1, 1, 1, 1, 1, 1, 1, 1, 1, 1, 1, 1, 1, 1, 1, 1, 1, 1, 1, 1, 1, 1, 1, 1, 1, 1, 1, 1, 1, 1, 1, 1, 1, 1, 1, 1, 1, 1, 1, 1, 1, 1, 1, 1, 1, 1, 1, 1, 1, 1, 1, 1, 1, 1, 1, 1, 1, 1, 1, 1, 1, 1, 1, 1, 1, 1, 1, 1, 1, 1, 1, 1, 1, 1, 1, 1, 1, 1, 1, 1, 1, 1, 1, 1, 1, 1, 1, 1, 1, 1, 1, 1, 1, 1, 1, 1, 1, 1, 1, 1, 1, 1, 1, 1, 1, 1, 1, 1, 1, 1, 1, 1, 1, 1, 1, 1, 1, 2, 2, 2, 2, 2, 2, 2, 2, 2, 2, 2, 2, 2, 2, 2, 2, 2, 2, 2, 2, 2, 2, 2, 2, 2, 2, 2, 2, 2, 2, 2, 2, 2, 2, 2, 2, 2, 2, 2, 2, 2, 2, 2, 2, 2, 2, 2, 2, 2, 2, 2, 2, 2, 2, 2, 2, 2, 2, 2, 2, 2, 2, 2, 2, 2, 2, 2, 2, 2, 2, 2, 2, 2, 2, 2, 2, 2, 2, 2, 2, 2, 2, 2, 2, 2, 2, 2, 2, 2, 2, 2, 2, 2, 2, 2, 2, 2, 2, 2, 2, 2, 2, 2, 2, 2, 2, 2, 2, 2, 2, 2, 2, 2, 2, 2, 2, 2, 2, 2, 2, 2, 2, 2, 2, 2, 2, 2, 2, 2, 2, 2, 2, 2, 2, 2, 2, 2, 2, 2, 2, 2, 2, 2, 2, 2, 2, 2, 2, 2, 2, 2, 2, 2, 2, 2, 2, 2, 2, 2, 2])
_uv = me_cube_001.uv_layers.new(name='UVMap')
_uv.uv.foreach_set('vector', [0.5281, 0.277, 0.5285, 0.277, 0.5285, 0.2831, 0.5281, 0.2831, 0.5292, 0.277, 0.5295, 0.277, 0.5295, 0.2831, 0.5292, 0.2831, 0.525, 0.277, 0.5257, 0.277, 0.5257, 0.2857, 0.525, 0.2857, 0.5247, 0.2881, 0.5254, 0.2881, 0.5254, 0.2889, 0.5247, 0.2889, 0.5236, 0.2857, 0.5236, 0.277, 0.5243, 0.277, 0.5243, 0.2857, 0.0, 0.0, 0.0, 0.0, 0.0, 0.0, 0.0, 0.0, 0.4994, 0.2505, 0.4981, 0.2505, 0.4981, 0.2444, 0.4994, 0.2444, 0.4997, 0.1973, 0.4938, 0.1973, 0.4938, 0.1914, 0.4997, 0.1914, 0.0, 0.0, 0.0, 0.0, 0.0, 0.0, 0.0, 0.0, 0.5257, 0.2831, 0.5261, 0.2831, 0.5261, 0.2893, 0.5257, 0.2893, 0.5292, 0.2831, 0.5288, 0.2831, 0.5288, 0.277, 0.5292, 0.277, 0.5246, 0.2892, 0.5243, 0.2892, 0.5243, 0.2888, 0.5246, 0.2888, 0.5232, 0.2892, 0.5229, 0.2892, 0.5229, 0.2888, 0.5232, 0.2888, 0.5295, 0.277, 0.5298, 0.277, 0.5298, 0.2831, 0.5295, 0.2831, 0.5285, 0.277, 0.5288, 0.277, 0.5288, 0.2831, 0.5285, 0.2831, 0.5278, 0.277, 0.5281, 0.277, 0.5281, 0.2831, 0.5278, 0.2831, 0.5302, 0.2831, 0.5298, 0.2831, 0.5298, 0.277, 0.5302, 0.277, 0.5257, 0.2885, 0.5257, 0.2889, 0.5254, 0.2889, 0.5254, 0.2885, 0.5257, 0.2885, 0.5254, 0.2885, 0.5254, 0.2881, 0.5257, 0.2881, 0.5297, 0.2883, 0.5301, 0.2883, 0.5301, 0.2887, 0.5297, 0.2887, 0.5243, 0.2884, 0.5247, 0.2884, 0.5247, 0.2888, 0.5243, 0.2888, 0.5304, 0.277, 0.5308, 0.277, 0.5308, 0.279, 0.5304, 0.279, 0.5304, 0.279, 0.5308, 0.279, 0.5308, 0.281, 0.5304, 0.281, 0.5305, 0.2883, 0.5301, 0.2883, 0.5301, 0.2862, 0.5305, 0.2862, 0.5304, 0.281, 0.5308, 0.281, 0.5308, 0.2831, 0.5304, 0.2831, 0.5297, 0.2887, 0.5301, 0.2887, 0.5301, 0.2892, 0.5297, 0.2892, 0.5291, 0.2886, 0.5294, 0.2886, 0.5294, 0.2891, 0.5291, 0.2891, 0.5305, 0.2862, 0.5309, 0.2862, 0.5309, 0.2883, 0.5305, 0.2883, 0.5301, 0.2831, 0.5305, 0.2831, 0.5305, 0.2851, 0.5301, 0.2851, 0.5305, 0.2831, 0.5309, 0.2831, 0.5309, 0.2851, 0.5305, 0.2851, 0.5297, 0.2862, 0.5301, 0.2862, 0.5301, 0.2883, 0.5297, 0.2883, 0.8261, 0.01924, 0.8265, 0.01924, 0.8265, 0.01987, 0.8261, 0.01987, 0.8257, 0.02016, 0.826, 0.02016, 0.826, 0.02028, 0.8256, 0.02028, 0.4982, 0.1973, 0.4982, 0.2057, 0.494, 0.2057, 0.494, 0.1973, 0.5022, 0.2438, 0.5022, 0.2377, 0.5023, 0.2377, 0.5023, 0.244, 0.0, 0.0, 0.0, 0.0, 0.0, 0.0, 0.0, 0.0, 0.5229, 0.2857, 0.5229, 0.277, 0.5236, 0.277, 0.5236, 0.2857, 0.525, 0.2857, 0.5243, 0.2857, 0.5243, 0.277, 0.525, 0.277, 0.4981, 0.2438, 0.5022, 0.2438, 0.5023, 0.244, 0.4981, 0.244, 0.5056, 0.231, 0.5056, 0.2377, 0.5056, 0.2377, 0.5056, 0.231, 0.5057, 0.2377, 0.5057, 0.2444, 0.5057, 0.2444, 0.5057, 0.2377, 0.5023, 0.244, 0.5023, 0.2377, 0.5024, 0.2377, 0.5024, 0.2442, 0.5024, 0.2442, 0.5024, 0.2377, 0.5026, 0.2377, 0.5026, 0.2444, 0.5056, 0.231, 0.5056, 0.2377, 0.5055, 0.2377, 0.5055, 0.231, 0.4936, 0.2445, 0.4936, 0.2377, 0.4937, 0.2377, 0.4937, 0.2444, 0.4981, 0.2438, 0.5038, 0.2371, 0.5038, 0.231, 0.5055, 0.231, 0.5263, 0.277, 0.5268, 0.277, 0.5268, 0.2831, 0.5263, 0.2831, 0.5257, 0.277, 0.5263, 0.277, 0.5263, 0.2831, 0.5257, 0.2831, 0.5268, 0.277, 0.5273, 0.277, 0.5273, 0.2831, 0.5268, 0.2831, 0.5278, 0.2831, 0.5273, 0.2831, 0.5273, 0.277, 0.5278, 0.277, 0.5243, 0.289, 0.5237, 0.289, 0.5237, 0.2884, 0.5243, 0.2884, 0.5237, 0.289, 0.5232, 0.289, 0.5232, 0.2884, 0.5237, 0.2884, 0.494, 0.1973, 0.494, 0.2057, 0.4938, 0.2057, 0.4938, 0.1973, 0.4997, 0.1914, 0.4938, 0.1914, 0.4938, 0.1911, 0.4997, 0.1866, 0.8256, 0.01953, 0.8256, 0.02028, 0.8256, 0.02027, 0.8256, 0.01951, 0.826, 0.0191, 0.8265, 0.0191, 0.8265, 0.01911, 0.826, 0.01911, 0.0, 0.0, 0.0, 0.0, 0.0, 0.0, 0.0, 0.0, 0.8265, 0.01924, 0.8261, 0.01924, 0.826, 0.01911, 0.8265, 0.01911, 0.8257, 0.01953, 0.8257, 0.02016, 0.8256, 0.02028, 0.8256, 0.01953, 0.8261, 0.01924, 0.8261, 0.01987, 0.826, 0.01987, 0.826, 0.01911, 0.5222, 0.2858, 0.5229, 0.2858, 0.5229, 0.2945, 0.5222, 0.2945, 0.5267, 0.2889, 0.5267, 0.2881, 0.5274, 0.2881, 0.5274, 0.2889, 0.5207, 0.2858, 0.5207, 0.277, 0.5215, 0.277, 0.5215, 0.2858, 0.5207, 0.277, 0.5207, 0.2858, 0.52, 0.2858, 0.52, 0.277, 0.5222, 0.2945, 0.5215, 0.2945, 0.5215, 0.2858, 0.5222, 0.2858, 0.5026, 0.231, 0.5038, 0.231, 0.5038, 0.2371, 0.5026, 0.2371, 0.501, 0.2505, 0.4994, 0.2505, 0.4994, 0.2444, 0.501, 0.2444, 0.501, 0.2444, 0.4937, 0.2444, 0.4937, 0.2377, 0.4981, 0.2377, 0.4981, 0.2444, 0.5056, 0.2444, 0.5056, 0.2377, 0.5057, 0.2377, 0.5057, 0.2444, 0.4937, 0.2444, 0.4981, 0.2444, 0.4981, 0.2445, 0.4936, 0.2445, 0.5024, 0.2442, 0.4981, 0.2442, 0.4981, 0.244, 0.5023, 0.244, 0.5026, 0.2444, 0.4981, 0.2444, 0.4981, 0.2442, 0.5024, 0.2442, 0.0, 0.0, 0.0, 0.0, 0.0, 0.0, 0.0, 0.0, 0.5038, 0.2433, 0.5038, 0.2494, 0.5026, 0.2494, 0.5026, 0.2433, 0.4997, 0.1973, 0.4997, 0.1914, 0.5056, 0.1914, 0.5056, 0.1973, 0.0, 0.0, 0.0, 0.0, 0.0, 0.0, 0.0, 0.0, 0.8261, 0.02021, 0.8261, 0.01987, 0.8265, 0.01987, 0.8265, 0.02021, 0.8258, 0.01941, 0.8258, 0.01951, 0.8258, 0.01885, 0.8258, 0.01885, 0.5026, 0.2057, 0.4984, 0.2057, 0.4984, 0.1973, 0.5026, 0.1973, 0.5022, 0.2316, 0.5023, 0.2314, 0.5023, 0.2377, 0.5022, 0.2377, 0.0, 0.0, 0.0, 0.0, 0.0, 0.0, 0.0, 0.0, 0.5281, 0.277, 0.5285, 0.277, 0.5285, 0.2831, 0.5281, 0.2831, 0.5292, 0.2831, 0.5288, 0.2831, 0.5288, 0.277, 0.5292, 0.277, 0.5292, 0.277, 0.5295, 0.277, 0.5295, 0.2831, 0.5292, 0.2831, 0.5257, 0.2831, 0.5261, 0.2831, 0.5261, 0.2893, 0.5257, 0.2893, 0.5246, 0.2892, 0.5243, 0.2892, 0.5243, 0.2888, 0.5246, 0.2888, 0.5232, 0.2892, 0.5229, 0.2892, 0.5229, 0.2888, 0.5232, 0.2888, 0.5232, 0.2892, 0.5229, 0.2892, 0.5229, 0.2888, 0.5232, 0.2888, 0.5222, 0.277, 0.5222, 0.2945, 0.5215, 0.2945, 0.5215, 0.277, 0.5246, 0.2892, 0.5243, 0.2892, 0.5243, 0.2888, 0.5246, 0.2888, 0.5257, 0.2831, 0.5261, 0.2831, 0.5261, 0.2893, 0.5257, 0.2893, 0.5292, 0.277, 0.5295, 0.277, 0.5295, 0.2831, 0.5292, 0.2831, 0.5274, 0.2881, 0.5282, 0.2881, 0.5282, 0.2889, 0.5274, 0.2889, 0.5292, 0.2831, 0.5288, 0.2831, 0.5288, 0.277, 0.5292, 0.277, 0.5222, 0.2945, 0.5222, 0.277, 0.5229, 0.277, 0.5229, 0.2945, 0.5215, 0.277, 0.5215, 0.2945, 0.5207, 0.2945, 0.5207, 0.277, 0.5281, 0.277, 0.5285, 0.277, 0.5285, 0.2831, 0.5281, 0.2831, 0.5267, 0.2889, 0.5267, 0.2881, 0.5274, 0.2881, 0.5274, 0.2889, 0.5207, 0.2945, 0.52, 0.2945, 0.52, 0.277, 0.5207, 0.277, 0.4981, 0.2316, 0.4981, 0.2314, 0.5023, 0.2314, 0.5022, 0.2316, 0.5056, 0.2444, 0.5056, 0.2444, 0.5056, 0.2377, 0.5056, 0.2377, 0.5056, 0.231, 0.5057, 0.231, 0.5057, 0.2377, 0.5056, 0.2377, 0.5023, 0.2314, 0.5024, 0.2312, 0.5024, 0.2377, 0.5023, 0.2377, 0.5024, 0.2312, 0.5026, 0.231, 0.5026, 0.2377, 0.5024, 0.2377, 0.5056, 0.2444, 0.5055, 0.2445, 0.5055, 0.2377, 0.5056, 0.2377, 0.4936, 0.231, 0.4937, 0.2311, 0.4937, 0.2377, 0.4936, 0.2377, 0.5026, 0.2432, 0.5026, 0.2371, 0.5042, 0.2371, 0.5042, 0.2433, 0.4984, 0.2057, 0.4982, 0.2057, 0.4982, 0.1973, 0.4984, 0.1973, 0.4997, 0.1914, 0.4997, 0.1866, 0.5056, 0.1911, 0.5056, 0.1914, 0.8256, 0.02025, 0.8256, 0.02028, 0.8256, 0.01952, 0.8256, 0.01951, 0.8257, 0.01887, 0.8258, 0.01887, 0.8258, 0.01953, 0.8257, 0.01953, 0.0, 0.0, 0.0, 0.0, 0.0, 0.0, 0.0, 0.0, 0.8265, 0.02021, 0.8265, 0.02028, 0.826, 0.02028, 0.8261, 0.02021, 0.826, 0.01942, 0.826, 0.01953, 0.8258, 0.01951, 0.8258, 0.01941, 0.8261, 0.02021, 0.826, 0.02028, 0.826, 0.01987, 0.8261, 0.01987, 0.5222, 0.2858, 0.5222, 0.277, 0.5229, 0.277, 0.5229, 0.2858, 0.5274, 0.2881, 0.5282, 0.2881, 0.5282, 0.2889, 0.5274, 0.2889, 0.5207, 0.2858, 0.5215, 0.2858, 0.5215, 0.2945, 0.5207, 0.2945, 0.5207, 0.2945, 0.52, 0.2945, 0.52, 0.2858, 0.5207, 0.2858, 0.5222, 0.277, 0.5222, 0.2858, 0.5215, 0.2858, 0.5215, 0.277, 0.5055, 0.2371, 0.5055, 0.2433, 0.5042, 0.2433, 0.5042, 0.2371, 0.5055, 0.2433, 0.5055, 0.2494, 0.5055, 0.2494, 0.5038, 0.2494, 0.5038, 0.2433, 0.4937, 0.2311, 0.4981, 0.2311, 0.4981, 0.2377, 0.4937, 0.2377, 0.5057, 0.2377, 0.5057, 0.2377, 0.5057, 0.231, 0.5057, 0.231, 0.4937, 0.2311, 0.4936, 0.231, 0.4981, 0.231, 0.4981, 0.2311, 0.5024, 0.2312, 0.5023, 0.2314, 0.4981, 0.2314, 0.4981, 0.2312, 0.5026, 0.231, 0.5024, 0.2312, 0.4981, 0.2312, 0.4981, 0.231, 0.8218, 0.00869, 0.8218, 0.01916, 0.8175, 0.01916, 0.8175, 0.009707, 0.8197, 0.01916, 0.8218, 0.02008, 0.8218, 0.02551, 0.8197, 0.02551, 0.8132, 0.01916, 0.8132, 0.00869, 0.8175, 0.009707, 0.8175, 0.01916, 0.824, 0.01916, 0.8262, 0.02008, 0.8262, 0.02557, 0.824, 0.02549, 0.824, 0.00869, 0.824, 0.01916, 0.8218, 0.01916, 0.8218, 0.009707, 0.815, 0.01916, 0.815, 0.02964, 0.8132, 0.02964, 0.8132, 0.01916, 0.8173, 0.01916, 0.8173, 0.02964, 0.815, 0.02964, 0.815, 0.01916, 0.8262, 0.009707, 0.8262, 0.01916, 0.824, 0.01916, 0.824, 0.00869, 0.8218, 0.02008, 0.824, 0.01916, 0.824, 0.02549, 0.8218, 0.02557, 0.8175, 0.02008, 0.8197, 0.01916, 0.8197, 0.02551, 0.8175, 0.02551, 0.5281, 0.277, 0.5285, 0.277, 0.5285, 0.2831, 0.5281, 0.2831, 0.5292, 0.2831, 0.5288, 0.2831, 0.5288, 0.277, 0.5292, 0.277, 0.5292, 0.277, 0.5295, 0.277, 0.5295, 0.2831, 0.5292, 0.2831, 0.5257, 0.2831, 0.5261, 0.2831, 0.5261, 0.2893, 0.5257, 0.2893, 0.5246, 0.2892, 0.5243, 0.2892, 0.5243, 0.2888, 0.5246, 0.2888, 0.5232, 0.2892, 0.5229, 0.2892, 0.5229, 0.2888, 0.5232, 0.2888, 0.5281, 0.277, 0.5285, 0.277, 0.5285, 0.2831, 0.5281, 0.2831, 0.5292, 0.2831, 0.5288, 0.2831, 0.5288, 0.277, 0.5292, 0.277, 0.5292, 0.277, 0.5295, 0.277, 0.5295, 0.2831, 0.5292, 0.2831, 0.5257, 0.2831, 0.5261, 0.2831, 0.5261, 0.2893, 0.5257, 0.2893, 0.5246, 0.2892, 0.5243, 0.2892, 0.5243, 0.2888, 0.5246, 0.2888, 0.5232, 0.2892, 0.5229, 0.2892, 0.5229, 0.2888, 0.5232, 0.2888, 0.5281, 0.277, 0.5285, 0.277, 0.5285, 0.2831, 0.5281, 0.2831, 0.5292, 0.2831, 0.5288, 0.2831, 0.5288, 0.277, 0.5292, 0.277, 0.5292, 0.277, 0.5295, 0.277, 0.5295, 0.2831, 0.5292, 0.2831, 0.5257, 0.2831, 0.5261, 0.2831, 0.5261, 0.2893, 0.5257, 0.2893, 0.5246, 0.2892, 0.5243, 0.2892, 0.5243, 0.2888, 0.5246, 0.2888, 0.5232, 0.2892, 0.5229, 0.2892, 0.5229, 0.2888, 0.5232, 0.2888, 0.5281, 0.277, 0.5285, 0.277, 0.5285, 0.2831, 0.5281, 0.2831, 0.5292, 0.2831, 0.5288, 0.2831, 0.5288, 0.277, 0.5292, 0.277, 0.5292, 0.277, 0.5295, 0.277, 0.5295, 0.2831, 0.5292, 0.2831, 0.5257, 0.2831, 0.5261, 0.2831, 0.5261, 0.2893, 0.5257, 0.2893, 0.5246, 0.2892, 0.5243, 0.2892, 0.5243, 0.2888, 0.5246, 0.2888, 0.5232, 0.2892, 0.5229, 0.2892, 0.5229, 0.2888, 0.5232, 0.2888, 0.5232, 0.2892, 0.5229, 0.2892, 0.5229, 0.2888, 0.5232, 0.2888, 0.5246, 0.2892, 0.5243, 0.2892, 0.5243, 0.2888, 0.5246, 0.2888, 0.5257, 0.2831, 0.5261, 0.2831, 0.5261, 0.2893, 0.5257, 0.2893, 0.5292, 0.277, 0.5295, 0.277, 0.5295, 0.2831, 0.5292, 0.2831, 0.5292, 0.2831, 0.5288, 0.2831, 0.5288, 0.277, 0.5292, 0.277, 0.5232, 0.2892, 0.5229, 0.2892, 0.5229, 0.2888, 0.5232, 0.2888, 0.5246, 0.2892, 0.5243, 0.2892, 0.5243, 0.2888, 0.5246, 0.2888, 0.5281, 0.277, 0.5285, 0.277, 0.5285, 0.2831, 0.5281, 0.2831, 0.5257, 0.2831, 0.5261, 0.2831, 0.5261, 0.2893, 0.5257, 0.2893, 0.5292, 0.277, 0.5295, 0.277, 0.5295, 0.2831, 0.5292, 0.2831, 0.5281, 0.277, 0.5285, 0.277, 0.5285, 0.2831, 0.5281, 0.2831, 0.5292, 0.2831, 0.5288, 0.2831, 0.5288, 0.277, 0.5292, 0.277, 0.5281, 0.277, 0.5285, 0.277, 0.5285, 0.2831, 0.5281, 0.2831, 0.5292, 0.2831, 0.5288, 0.2831, 0.5288, 0.277, 0.5292, 0.277, 0.5232, 0.2892, 0.5229, 0.2892, 0.5229, 0.2888, 0.5232, 0.2888, 0.5246, 0.2892, 0.5243, 0.2892, 0.5243, 0.2888, 0.5246, 0.2888, 0.5292, 0.277, 0.5295, 0.277, 0.5295, 0.2831, 0.5292, 0.2831, 0.5257, 0.2831, 0.5261, 0.2831, 0.5261, 0.2893, 0.5257, 0.2893, 0.5292, 0.277, 0.5295, 0.277, 0.5295, 0.2831, 0.5292, 0.2831, 0.5257, 0.2831, 0.5261, 0.2831, 0.5261, 0.2893, 0.5257, 0.2893, 0.5281, 0.277, 0.5285, 0.277, 0.5285, 0.2831, 0.5281, 0.2831, 0.5292, 0.2831, 0.5288, 0.2831, 0.5288, 0.277, 0.5292, 0.277, 0.5246, 0.2892, 0.5243, 0.2892, 0.5243, 0.2888, 0.5246, 0.2888, 0.5232, 0.2892, 0.5229, 0.2892, 0.5229, 0.2888, 0.5232, 0.2888, 0.5281, 0.277, 0.5285, 0.277, 0.5285, 0.2831, 0.5281, 0.2831, 0.5232, 0.2892, 0.5229, 0.2892, 0.5229, 0.2888, 0.5232, 0.2888, 0.5232, 0.2892, 0.5229, 0.2892, 0.5229, 0.2888, 0.5232, 0.2888, 0.5246, 0.2892, 0.5243, 0.2892, 0.5243, 0.2888, 0.5246, 0.2888, 0.5246, 0.2892, 0.5243, 0.2892, 0.5243, 0.2888, 0.5246, 0.2888, 0.5257, 0.2831, 0.5261, 0.2831, 0.5261, 0.2893, 0.5257, 0.2893, 0.5292, 0.277, 0.5295, 0.277, 0.5295, 0.2831, 0.5292, 0.2831, 0.5257, 0.2831, 0.5261, 0.2831, 0.5261, 0.2893, 0.5257, 0.2893, 0.5292, 0.277, 0.5295, 0.277, 0.5295, 0.2831, 0.5292, 0.2831, 0.5292, 0.2831, 0.5288, 0.2831, 0.5288, 0.277, 0.5292, 0.277, 0.5292, 0.2831, 0.5288, 0.2831, 0.5288, 0.277, 0.5292, 0.277, 0.5281, 0.277, 0.5285, 0.277, 0.5285, 0.2831, 0.5281, 0.2831, 0.5268, 0.2467, 0.5268, 0.2496, 0.5267, 0.2496, 0.5267, 0.2467, 0.5254, 0.2456, 0.5256, 0.2456, 0.5256, 0.2486, 0.5254, 0.2486, 0.5256, 0.2344, 0.527, 0.2344, 0.527, 0.2374, 0.5256, 0.2374, 0.5251, 0.2456, 0.5252, 0.2456, 0.5252, 0.2486, 0.5251, 0.2486, 0.5296, 0.247, 0.5296, 0.2449, 0.5297, 0.2449, 0.5297, 0.247, 0.5193, 0.2476, 0.5193, 0.2497, 0.5192, 0.2497, 0.5192, 0.2476, 0.5244, 0.2345, 0.5244, 0.2373, 0.5243, 0.2374, 0.5243, 0.2344, 0.5255, 0.2345, 0.5244, 0.2345, 0.5243, 0.2344, 0.5256, 0.2344, 0.5255, 0.2373, 0.5255, 0.2345, 0.5256, 0.2344, 0.5256, 0.2374, 0.5244, 0.2373, 0.5255, 0.2373, 0.5256, 0.2374, 0.5243, 0.2374, 0.527, 0.2342, 0.5281, 0.2342, 0.5281, 0.237, 0.527, 0.237, 0.5297, 0.2448, 0.5297, 0.2419, 0.5298, 0.2419, 0.5298, 0.2448, 0.5241, 0.2502, 0.5241, 0.2483, 0.5243, 0.2483, 0.5243, 0.2502, 0.5237, 0.2502, 0.5237, 0.2483, 0.5239, 0.2483, 0.5239, 0.2502, 0.5199, 0.2507, 0.5199, 0.2504, 0.5201, 0.2504, 0.5201, 0.2507, 0.5223, 0.2506, 0.5223, 0.2509, 0.5222, 0.2509, 0.5222, 0.2506, 0.5214, 0.2507, 0.5214, 0.2504, 0.5216, 0.2504, 0.5216, 0.2507, 0.5303, 0.234, 0.5303, 0.2337, 0.5305, 0.2337, 0.5305, 0.234, 0.522, 0.2508, 0.522, 0.2506, 0.5222, 0.2506, 0.5222, 0.2508, 0.5193, 0.2506, 0.5193, 0.2509, 0.5191, 0.2509, 0.5191, 0.2506, 0.5213, 0.2506, 0.5213, 0.2504, 0.5214, 0.2504, 0.5214, 0.2506, 0.5213, 0.2509, 0.5213, 0.2506, 0.5214, 0.2506, 0.5214, 0.2509, 0.5293, 0.245, 0.5293, 0.2447, 0.5294, 0.2447, 0.5294, 0.245, 0.5184, 0.2509, 0.5184, 0.2506, 0.5185, 0.2506, 0.5185, 0.2509, 0.5296, 0.2509, 0.5296, 0.2506, 0.5297, 0.2506, 0.5297, 0.2509, 0.5266, 0.2505, 0.5266, 0.2508, 0.5265, 0.2508, 0.5265, 0.2505, 0.5198, 0.2498, 0.5199, 0.2498, 0.5199, 0.2502, 0.5198, 0.2502, 0.5252, 0.25, 0.5254, 0.25, 0.5254, 0.2504, 0.5252, 0.2504, 0.5262, 0.2498, 0.5264, 0.2498, 0.5264, 0.2503, 0.5262, 0.2503, 0.5223, 0.2498, 0.5225, 0.2498, 0.5225, 0.2503, 0.5223, 0.2503, 0.5262, 0.2509, 0.5262, 0.2506, 0.5264, 0.2506, 0.5264, 0.2509, 0.5199, 0.2506, 0.5199, 0.2509, 0.5198, 0.2509, 0.5198, 0.2506, 0.5202, 0.2496, 0.5203, 0.2496, 0.5203, 0.25, 0.5202, 0.25, 0.527, 0.2499, 0.5272, 0.2499, 0.5272, 0.2504, 0.527, 0.2504, 0.5291, 0.2445, 0.5293, 0.2445, 0.5293, 0.245, 0.5291, 0.245, 0.5249, 0.25, 0.5251, 0.25, 0.5251, 0.2504, 0.5249, 0.2504, 0.5258, 0.2507, 0.5258, 0.2504, 0.526, 0.2504, 0.526, 0.2507, 0.5289, 0.2505, 0.5289, 0.2508, 0.5288, 0.2508, 0.5288, 0.2505, 0.5302, 0.2345, 0.5303, 0.2345, 0.5303, 0.2375, 0.5302, 0.2375, 0.53, 0.2314, 0.5301, 0.2314, 0.5301, 0.2344, 0.53, 0.2344, 0.5303, 0.2445, 0.5302, 0.2445, 0.5302, 0.2415, 0.5303, 0.2415, 0.53, 0.2472, 0.5301, 0.2472, 0.5301, 0.2502, 0.53, 0.2502, 0.5271, 0.2394, 0.5272, 0.2394, 0.5272, 0.2396, 0.5271, 0.2396, 0.5271, 0.2396, 0.5271, 0.2396, 0.5271, 0.2394, 0.5271, 0.2394, 0.5204, 0.2508, 0.5204, 0.2508, 0.5204, 0.2489, 0.5204, 0.2489, 0.5206, 0.2487, 0.5207, 0.2487, 0.5207, 0.2506, 0.5206, 0.2506, 0.5293, 0.2507, 0.5292, 0.2507, 0.5292, 0.2488, 0.5293, 0.2488, 0.5266, 0.2505, 0.5265, 0.2505, 0.5265, 0.2486, 0.5266, 0.2486, 0.5272, 0.2426, 0.5272, 0.2426, 0.5272, 0.2424, 0.5272, 0.2424, 0.5273, 0.2394, 0.5274, 0.2394, 0.5274, 0.2396, 0.5273, 0.2396, 0.1666, 0.7508, 0.1793, 0.7508, 0.1793, 0.7713, 0.1666, 0.7713, 0.5232, 0.2892, 0.5229, 0.2892, 0.5229, 0.2888, 0.5232, 0.2888, 0.5268, 0.2467, 0.5268, 0.2496, 0.5267, 0.2496, 0.5267, 0.2467, 0.5254, 0.2456, 0.5256, 0.2456, 0.5256, 0.2486, 0.5254, 0.2486, 0.5256, 0.2344, 0.527, 0.2344, 0.527, 0.2374, 0.5256, 0.2374, 0.5251, 0.2456, 0.5252, 0.2456, 0.5252, 0.2486, 0.5251, 0.2486, 0.5296, 0.247, 0.5296, 0.2449, 0.5297, 0.2449, 0.5297, 0.247, 0.5193, 0.2476, 0.5193, 0.2497, 0.5192, 0.2497, 0.5192, 0.2476, 0.5244, 0.2345, 0.5244, 0.2373, 0.5243, 0.2374, 0.5243, 0.2344, 0.5255, 0.2345, 0.5244, 0.2345, 0.5243, 0.2344, 0.5256, 0.2344, 0.5255, 0.2373, 0.5255, 0.2345, 0.5256, 0.2344, 0.5256, 0.2374, 0.5244, 0.2373, 0.5255, 0.2373, 0.5256, 0.2374, 0.5243, 0.2374, 0.527, 0.2342, 0.5281, 0.2342, 0.5281, 0.237, 0.527, 0.237, 0.5297, 0.2448, 0.5297, 0.2419, 0.5298, 0.2419, 0.5298, 0.2448, 0.5241, 0.2502, 0.5241, 0.2483, 0.5243, 0.2483, 0.5243, 0.2502, 0.5237, 0.2502, 0.5237, 0.2483, 0.5239, 0.2483, 0.5239, 0.2502, 0.5199, 0.2507, 0.5199, 0.2504, 0.5201, 0.2504, 0.5201, 0.2507, 0.5223, 0.2506, 0.5223, 0.2509, 0.5222, 0.2509, 0.5222, 0.2506, 0.5214, 0.2507, 0.5214, 0.2504, 0.5216, 0.2504, 0.5216, 0.2507, 0.5303, 0.234, 0.5303, 0.2337, 0.5305, 0.2337, 0.5305, 0.234, 0.522, 0.2508, 0.522, 0.2506, 0.5222, 0.2506, 0.5222, 0.2508, 0.5193, 0.2506, 0.5193, 0.2509, 0.5191, 0.2509, 0.5191, 0.2506, 0.5213, 0.2506, 0.5213, 0.2504, 0.5214, 0.2504, 0.5214, 0.2506, 0.5213, 0.2509, 0.5213, 0.2506, 0.5214, 0.2506, 0.5214, 0.2509, 0.5293, 0.245, 0.5293, 0.2447, 0.5294, 0.2447, 0.5294, 0.245, 0.5184, 0.2509, 0.5184, 0.2506, 0.5185, 0.2506, 0.5185, 0.2509, 0.5296, 0.2509, 0.5296, 0.2506, 0.5297, 0.2506, 0.5297, 0.2509, 0.5266, 0.2505, 0.5266, 0.2508, 0.5265, 0.2508, 0.5265, 0.2505, 0.5198, 0.2498, 0.5199, 0.2498, 0.5199, 0.2502, 0.5198, 0.2502, 0.5252, 0.25, 0.5254, 0.25, 0.5254, 0.2504, 0.5252, 0.2504, 0.5262, 0.2498, 0.5264, 0.2498, 0.5264, 0.2503, 0.5262, 0.2503, 0.5223, 0.2498, 0.5225, 0.2498, 0.5225, 0.2503, 0.5223, 0.2503, 0.5262, 0.2509, 0.5262, 0.2506, 0.5264, 0.2506, 0.5264, 0.2509, 0.5199, 0.2506, 0.5199, 0.2509, 0.5198, 0.2509, 0.5198, 0.2506, 0.5202, 0.2496, 0.5203, 0.2496, 0.5203, 0.25, 0.5202, 0.25, 0.527, 0.2499, 0.5272, 0.2499, 0.5272, 0.2504, 0.527, 0.2504, 0.5291, 0.2445, 0.5293, 0.2445, 0.5293, 0.245, 0.5291, 0.245, 0.5249, 0.25, 0.5251, 0.25, 0.5251, 0.2504, 0.5249, 0.2504, 0.5258, 0.2507, 0.5258, 0.2504, 0.526, 0.2504, 0.526, 0.2507, 0.5289, 0.2505, 0.5289, 0.2508, 0.5288, 0.2508, 0.5288, 0.2505, 0.5302, 0.2345, 0.5303, 0.2345, 0.5303, 0.2375, 0.5302, 0.2375, 0.53, 0.2314, 0.5301, 0.2314, 0.5301, 0.2344, 0.53, 0.2344, 0.5303, 0.2445, 0.5302, 0.2445, 0.5302, 0.2415, 0.5303, 0.2415, 0.53, 0.2472, 0.5301, 0.2472, 0.5301, 0.2502, 0.53, 0.2502, 0.5271, 0.2394, 0.5272, 0.2394, 0.5272, 0.2396, 0.5271, 0.2396, 0.5271, 0.2396, 0.5271, 0.2396, 0.5271, 0.2394, 0.5271, 0.2394, 0.5204, 0.2508, 0.5204, 0.2508, 0.5204, 0.2489, 0.5204, 0.2489, 0.5206, 0.2487, 0.5207, 0.2487, 0.5207, 0.2506, 0.5206, 0.2506, 0.5293, 0.2507, 0.5292, 0.2507, 0.5292, 0.2488, 0.5293, 0.2488, 0.5266, 0.2505, 0.5265, 0.2505, 0.5265, 0.2486, 0.5266, 0.2486, 0.5272, 0.2426, 0.5272, 0.2426, 0.5272, 0.2424, 0.5272, 0.2424, 0.5273, 0.2394, 0.5274, 0.2394, 0.5274, 0.2396, 0.5273, 0.2396, 0.1666, 0.7508, 0.1793, 0.7508, 0.1793, 0.7713, 0.1666, 0.7713, 0.5268, 0.2467, 0.5268, 0.2496, 0.5267, 0.2496, 0.5267, 0.2467, 0.5254, 0.2456, 0.5256, 0.2456, 0.5256, 0.2486, 0.5254, 0.2486, 0.5256, 0.2344, 0.527, 0.2344, 0.527, 0.2374, 0.5256, 0.2374, 0.5251, 0.2456, 0.5252, 0.2456, 0.5252, 0.2486, 0.5251, 0.2486, 0.5296, 0.247, 0.5296, 0.2449, 0.5297, 0.2449, 0.5297, 0.247, 0.5193, 0.2476, 0.5193, 0.2497, 0.5192, 0.2497, 0.5192, 0.2476, 0.5244, 0.2345, 0.5244, 0.2373, 0.5243, 0.2374, 0.5243, 0.2344, 0.5255, 0.2345, 0.5244, 0.2345, 0.5243, 0.2344, 0.5256, 0.2344, 0.5255, 0.2373, 0.5255, 0.2345, 0.5256, 0.2344, 0.5256, 0.2374, 0.5244, 0.2373, 0.5255, 0.2373, 0.5256, 0.2374, 0.5243, 0.2374, 0.527, 0.2342, 0.5281, 0.2342, 0.5281, 0.237, 0.527, 0.237, 0.5297, 0.2448, 0.5297, 0.2419, 0.5298, 0.2419, 0.5298, 0.2448, 0.5241, 0.2502, 0.5241, 0.2483, 0.5243, 0.2483, 0.5243, 0.2502, 0.5237, 0.2502, 0.5237, 0.2483, 0.5239, 0.2483, 0.5239, 0.2502, 0.5199, 0.2507, 0.5199, 0.2504, 0.5201, 0.2504, 0.5201, 0.2507, 0.5223, 0.2506, 0.5223, 0.2509, 0.5222, 0.2509, 0.5222, 0.2506, 0.5214, 0.2507, 0.5214, 0.2504, 0.5216, 0.2504, 0.5216, 0.2507, 0.5303, 0.234, 0.5303, 0.2337, 0.5305, 0.2337, 0.5305, 0.234, 0.522, 0.2508, 0.522, 0.2506, 0.5222, 0.2506, 0.5222, 0.2508, 0.5193, 0.2506, 0.5193, 0.2509, 0.5191, 0.2509, 0.5191, 0.2506, 0.5213, 0.2506, 0.5213, 0.2504, 0.5214, 0.2504, 0.5214, 0.2506, 0.5213, 0.2509, 0.5213, 0.2506, 0.5214, 0.2506, 0.5214, 0.2509, 0.5293, 0.245, 0.5293, 0.2447, 0.5294, 0.2447, 0.5294, 0.245, 0.5184, 0.2509, 0.5184, 0.2506, 0.5185, 0.2506, 0.5185, 0.2509, 0.5296, 0.2509, 0.5296, 0.2506, 0.5297, 0.2506, 0.5297, 0.2509, 0.5266, 0.2505, 0.5266, 0.2508, 0.5265, 0.2508, 0.5265, 0.2505, 0.5198, 0.2498, 0.5199, 0.2498, 0.5199, 0.2502, 0.5198, 0.2502, 0.5252, 0.25, 0.5254, 0.25, 0.5254, 0.2504, 0.5252, 0.2504, 0.5262, 0.2498, 0.5264, 0.2498, 0.5264, 0.2503, 0.5262, 0.2503, 0.5223, 0.2498, 0.5225, 0.2498, 0.5225, 0.2503, 0.5223, 0.2503, 0.5262, 0.2509, 0.5262, 0.2506, 0.5264, 0.2506, 0.5264, 0.2509, 0.5199, 0.2506, 0.5199, 0.2509, 0.5198, 0.2509, 0.5198, 0.2506, 0.5202, 0.2496, 0.5203, 0.2496, 0.5203, 0.25, 0.5202, 0.25, 0.527, 0.2499, 0.5272, 0.2499, 0.5272, 0.2504, 0.527, 0.2504, 0.5291, 0.2445, 0.5293, 0.2445, 0.5293, 0.245, 0.5291, 0.245, 0.5249, 0.25, 0.5251, 0.25, 0.5251, 0.2504, 0.5249, 0.2504, 0.5258, 0.2507, 0.5258, 0.2504, 0.526, 0.2504, 0.526, 0.2507, 0.5289, 0.2505, 0.5289, 0.2508, 0.5288, 0.2508, 0.5288, 0.2505, 0.5302, 0.2345, 0.5303, 0.2345, 0.5303, 0.2375, 0.5302, 0.2375, 0.53, 0.2314, 0.5301, 0.2314, 0.5301, 0.2344, 0.53, 0.2344, 0.5303, 0.2445, 0.5302, 0.2445, 0.5302, 0.2415, 0.5303, 0.2415, 0.53, 0.2472, 0.5301, 0.2472, 0.5301, 0.2502, 0.53, 0.2502, 0.5271, 0.2394, 0.5272, 0.2394, 0.5272, 0.2396, 0.5271, 0.2396, 0.5271, 0.2396, 0.5271, 0.2396, 0.5271, 0.2394, 0.5271, 0.2394, 0.5204, 0.2508, 0.5204, 0.2508, 0.5204, 0.2489, 0.5204, 0.2489, 0.5206, 0.2487, 0.5207, 0.2487, 0.5207, 0.2506, 0.5206, 0.2506, 0.5293, 0.2507, 0.5292, 0.2507, 0.5292, 0.2488, 0.5293, 0.2488, 0.5266, 0.2505, 0.5265, 0.2505, 0.5265, 0.2486, 0.5266, 0.2486, 0.5272, 0.2426, 0.5272, 0.2426, 0.5272, 0.2424, 0.5272, 0.2424, 0.5273, 0.2394, 0.5274, 0.2394, 0.5274, 0.2396, 0.5273, 0.2396, 0.1666, 0.7508, 0.1793, 0.7508, 0.1793, 0.7713, 0.1666, 0.7713, 0.5268, 0.2467, 0.5268, 0.2496, 0.5267, 0.2496, 0.5267, 0.2467, 0.5254, 0.2456, 0.5256, 0.2456, 0.5256, 0.2486, 0.5254, 0.2486, 0.5256, 0.2344, 0.527, 0.2344, 0.527, 0.2374, 0.5256, 0.2374, 0.5251, 0.2456, 0.5252, 0.2456, 0.5252, 0.2486, 0.5251, 0.2486, 0.5296, 0.247, 0.5296, 0.2449, 0.5297, 0.2449, 0.5297, 0.247, 0.5193, 0.2476, 0.5193, 0.2497, 0.5192, 0.2497, 0.5192, 0.2476, 0.5244, 0.2345, 0.5244, 0.2373, 0.5243, 0.2374, 0.5243, 0.2344, 0.5255, 0.2345, 0.5244, 0.2345, 0.5243, 0.2344, 0.5256, 0.2344, 0.5255, 0.2373, 0.5255, 0.2345, 0.5256, 0.2344, 0.5256, 0.2374, 0.5244, 0.2373, 0.5255, 0.2373, 0.5256, 0.2374, 0.5243, 0.2374, 0.527, 0.2342, 0.5281, 0.2342, 0.5281, 0.237, 0.527, 0.237, 0.5297, 0.2448, 0.5297, 0.2419, 0.5298, 0.2419, 0.5298, 0.2448, 0.5241, 0.2502, 0.5241, 0.2483, 0.5243, 0.2483, 0.5243, 0.2502, 0.5237, 0.2502, 0.5237, 0.2483, 0.5239, 0.2483, 0.5239, 0.2502, 0.5199, 0.2507, 0.5199, 0.2504, 0.5201, 0.2504, 0.5201, 0.2507, 0.5223, 0.2506, 0.5223, 0.2509, 0.5222, 0.2509, 0.5222, 0.2506, 0.5214, 0.2507, 0.5214, 0.2504, 0.5216, 0.2504, 0.5216, 0.2507, 0.5303, 0.234, 0.5303, 0.2337, 0.5305, 0.2337, 0.5305, 0.234, 0.522, 0.2508, 0.522, 0.2506, 0.5222, 0.2506, 0.5222, 0.2508, 0.5193, 0.2506, 0.5193, 0.2509, 0.5191, 0.2509, 0.5191, 0.2506, 0.5213, 0.2506, 0.5213, 0.2504, 0.5214, 0.2504, 0.5214, 0.2506, 0.5213, 0.2509, 0.5213, 0.2506, 0.5214, 0.2506, 0.5214, 0.2509, 0.5293, 0.245, 0.5293, 0.2447, 0.5294, 0.2447, 0.5294, 0.245, 0.5184, 0.2509, 0.5184, 0.2506, 0.5185, 0.2506, 0.5185, 0.2509, 0.5296, 0.2509, 0.5296, 0.2506, 0.5297, 0.2506, 0.5297, 0.2509, 0.5266, 0.2505, 0.5266, 0.2508, 0.5265, 0.2508, 0.5265, 0.2505, 0.5198, 0.2498, 0.5199, 0.2498, 0.5199, 0.2502, 0.5198, 0.2502, 0.5252, 0.25, 0.5254, 0.25, 0.5254, 0.2504, 0.5252, 0.2504, 0.5262, 0.2498, 0.5264, 0.2498, 0.5264, 0.2503, 0.5262, 0.2503, 0.5223, 0.2498, 0.5225, 0.2498, 0.5225, 0.2503, 0.5223, 0.2503, 0.5262, 0.2509, 0.5262, 0.2506, 0.5264, 0.2506, 0.5264, 0.2509, 0.5199, 0.2506, 0.5199, 0.2509, 0.5198, 0.2509, 0.5198, 0.2506, 0.5202, 0.2496, 0.5203, 0.2496, 0.5203, 0.25, 0.5202, 0.25, 0.527, 0.2499, 0.5272, 0.2499, 0.5272, 0.2504, 0.527, 0.2504, 0.5291, 0.2445, 0.5293, 0.2445, 0.5293, 0.245, 0.5291, 0.245, 0.5249, 0.25, 0.5251, 0.25, 0.5251, 0.2504, 0.5249, 0.2504, 0.5258, 0.2507, 0.5258, 0.2504, 0.526, 0.2504, 0.526, 0.2507, 0.5289, 0.2505, 0.5289, 0.2508, 0.5288, 0.2508, 0.5288, 0.2505, 0.5302, 0.2345, 0.5303, 0.2345, 0.5303, 0.2375, 0.5302, 0.2375, 0.53, 0.2314, 0.5301, 0.2314, 0.5301, 0.2344, 0.53, 0.2344, 0.5303, 0.2445, 0.5302, 0.2445, 0.5302, 0.2415, 0.5303, 0.2415, 0.53, 0.2472, 0.5301, 0.2472, 0.5301, 0.2502, 0.53, 0.2502, 0.5271, 0.2394, 0.5272, 0.2394, 0.5272, 0.2396, 0.5271, 0.2396, 0.5271, 0.2396, 0.5271, 0.2396, 0.5271, 0.2394, 0.5271, 0.2394, 0.5204, 0.2508, 0.5204, 0.2508, 0.5204, 0.2489, 0.5204, 0.2489, 0.5206, 0.2487, 0.5207, 0.2487, 0.5207, 0.2506, 0.5206, 0.2506, 0.5293, 0.2507, 0.5292, 0.2507, 0.5292, 0.2488, 0.5293, 0.2488, 0.5266, 0.2505, 0.5265, 0.2505, 0.5265, 0.2486, 0.5266, 0.2486, 0.5272, 0.2426, 0.5272, 0.2426, 0.5272, 0.2424, 0.5272, 0.2424, 0.5273, 0.2394, 0.5274, 0.2394, 0.5274, 0.2396, 0.5273, 0.2396, 0.1666, 0.7508, 0.1793, 0.7508, 0.1793, 0.7713, 0.1666, 0.7713, 0.1306, 0.02262, 0.1306, 0.02134, 0.1311, 0.02134, 0.1311, 0.02262, 0.1208, 0.01629, 0.1217, 0.02135, 0.1205, 0.02173, 0.129, 0.01917, 0.129, 0.02069, 0.1286, 0.02069, 0.1286, 0.01917, 0.1306, 0.02852, 0.1306, 0.02981, 0.1302, 0.02981, 0.1302, 0.02852, 0.1208, 0.01629, 0.1226, 0.01996, 0.1217, 0.02135, 0.1226, 0.02042, 0.1226, 0.01996, 0.1234, 0.02007, 0.1233, 0.02052, 0.1306, 0.02451, 0.1306, 0.02262, 0.1311, 0.02262, 0.1311, 0.02451, 0.1208, 0.01629, 0.1232, 0.01785, 0.1226, 0.01996, 0.1291, 0.02134, 0.1302, 0.02134, 0.1302, 0.02353, 0.1291, 0.02353, 0.1306, 0.02663, 0.1306, 0.02852, 0.1302, 0.02852, 0.1302, 0.02663, 0.1208, 0.01629, 0.1234, 0.01543, 0.1232, 0.01785, 0.1291, 0.02353, 0.1302, 0.02353, 0.1302, 0.02596, 0.1291, 0.02596, 0.1306, 0.02663, 0.1306, 0.02451, 0.1311, 0.02451, 0.1311, 0.02663, 0.1208, 0.01629, 0.123, 0.01318, 0.1234, 0.01543, 0.1291, 0.02596, 0.1302, 0.02596, 0.1302, 0.02814, 0.1291, 0.02814, 0.1306, 0.02451, 0.1306, 0.02663, 0.1302, 0.02663, 0.1302, 0.02451, 0.1208, 0.01629, 0.1222, 0.01155, 0.123, 0.01318, 0.1291, 0.02814, 0.1302, 0.02814, 0.1302, 0.02966, 0.1291, 0.02966, 0.1306, 0.02852, 0.1306, 0.02663, 0.1311, 0.02663, 0.1311, 0.02852, 0.1208, 0.01629, 0.1211, 0.01085, 0.1222, 0.01155, 0.1297, 0.01459, 0.1308, 0.01459, 0.1308, 0.01646, 0.1297, 0.01646, 0.1306, 0.02262, 0.1306, 0.02451, 0.1302, 0.02451, 0.1302, 0.02262, 0.1208, 0.01629, 0.1199, 0.01124, 0.1211, 0.01085, 0.1297, 0.01646, 0.1308, 0.01646, 0.1308, 0.01833, 0.1297, 0.01833, 0.1306, 0.02981, 0.1306, 0.02852, 0.1311, 0.02852, 0.1311, 0.02981, 0.1208, 0.01629, 0.119, 0.01262, 0.1199, 0.01124, 0.1286, 0.01085, 0.1297, 0.01085, 0.1297, 0.01237, 0.1286, 0.01237, 0.1306, 0.02134, 0.1306, 0.02262, 0.1302, 0.02262, 0.1302, 0.02134, 0.1208, 0.01629, 0.1184, 0.01473, 0.119, 0.01262, 0.1286, 0.01237, 0.1297, 0.01237, 0.1297, 0.01456, 0.1286, 0.01456, 0.1306, 0.03135, 0.1306, 0.03289, 0.1302, 0.03289, 0.1302, 0.03135, 0.1208, 0.01629, 0.1182, 0.01715, 0.1184, 0.01473, 0.1286, 0.01456, 0.1297, 0.01456, 0.1297, 0.01698, 0.1286, 0.01698, 0.1306, 0.03135, 0.1306, 0.02981, 0.1311, 0.02981, 0.1311, 0.03135, 0.1208, 0.01629, 0.1186, 0.0194, 0.1182, 0.01715, 0.1286, 0.01698, 0.1297, 0.01698, 0.1297, 0.01917, 0.1286, 0.01917, 0.1306, 0.03289, 0.1306, 0.03135, 0.1311, 0.03135, 0.1311, 0.03289, 0.1208, 0.01629, 0.1194, 0.02104, 0.1186, 0.0194, 0.1205, 0.02173, 0.1217, 0.02135, 0.1216, 0.0218, 0.1205, 0.02219, 0.1306, 0.02981, 0.1306, 0.03135, 0.1302, 0.03135, 0.1302, 0.02981, 0.1208, 0.01629, 0.1205, 0.02173, 0.1194, 0.02104, 0.1186, 0.0194, 0.1194, 0.02104, 0.1194, 0.02149, 0.1186, 0.01986, 0.1276, 0.01246, 0.1267, 0.0116, 0.1269, 0.01085, 0.1279, 0.01189, 0.1281, 0.01404, 0.1276, 0.01246, 0.1279, 0.01189, 0.1285, 0.01376, 0.1282, 0.01606, 0.1281, 0.01404, 0.1285, 0.01376, 0.1286, 0.0161, 0.1278, 0.01809, 0.1282, 0.01606, 0.1286, 0.0161, 0.1282, 0.01843, 0.1271, 0.01971, 0.1278, 0.01809, 0.1282, 0.01843, 0.1273, 0.0203, 0.1262, 0.02059, 0.1271, 0.01971, 0.1273, 0.0203, 0.1262, 0.02134, 0.1252, 0.02059, 0.1262, 0.02059, 0.1262, 0.02134, 0.1251, 0.02134, 0.1244, 0.01973, 0.1252, 0.02059, 0.1251, 0.02134, 0.1241, 0.0203, 0.1239, 0.01815, 0.1244, 0.01973, 0.1241, 0.0203, 0.1235, 0.01843, 0.1238, 0.01613, 0.1239, 0.01815, 0.1235, 0.01843, 0.1234, 0.0161, 0.1241, 0.0141, 0.1238, 0.01613, 0.1234, 0.0161, 0.1238, 0.01376, 0.1248, 0.01248, 0.1241, 0.0141, 0.1238, 0.01376, 0.1246, 0.01189, 0.1258, 0.0116, 0.1248, 0.01248, 0.1246, 0.01189, 0.1257, 0.01085, 0.1267, 0.0116, 0.1258, 0.0116, 0.1257, 0.01085, 0.1269, 0.01085, 0.1756, 0.8469, 0.1756, 0.8516, 0.1747, 0.8512, 0.1756, 0.8469, 0.1747, 0.8512, 0.174, 0.8499, 0.1756, 0.8469, 0.174, 0.8499, 0.1735, 0.848, 0.1756, 0.8469, 0.1735, 0.848, 0.1735, 0.8459, 0.1756, 0.8469, 0.1735, 0.8459, 0.174, 0.844, 0.1756, 0.8469, 0.174, 0.844, 0.1747, 0.8427, 0.1756, 0.8469, 0.1747, 0.8427, 0.1756, 0.8422, 0.1756, 0.8469, 0.1756, 0.8422, 0.1765, 0.8427, 0.1756, 0.8469, 0.1765, 0.8427, 0.1773, 0.844, 0.1756, 0.8469, 0.1773, 0.844, 0.1777, 0.8459, 0.1756, 0.8469, 0.1777, 0.8459, 0.1777, 0.848, 0.1756, 0.8469, 0.1777, 0.848, 0.1773, 0.8499, 0.1756, 0.8469, 0.1773, 0.8499, 0.1765, 0.8512, 0.1756, 0.8469, 0.1765, 0.8512, 0.1756, 0.8516, 0.1316, 0.01085, 0.1319, 0.01085, 0.1319, 0.02073, 0.1316, 0.02073, 0.1313, 0.01085, 0.1316, 0.01085, 0.1316, 0.02073, 0.1313, 0.02073, 0.1314, 0.03121, 0.1311, 0.03121, 0.1311, 0.02134, 0.1314, 0.02134, 0.1314, 0.02134, 0.1317, 0.02134, 0.1317, 0.03121, 0.1314, 0.03121, 0.1292, 0.02069, 0.1292, 0.02121, 0.1289, 0.02121, 0.1289, 0.02069, 0.1289, 0.02069, 0.1289, 0.02121, 0.1286, 0.02121, 0.1286, 0.02069, 0.1216, 0.03246, 0.1219, 0.03246, 0.1219, 0.03355, 0.1216, 0.03355, 0.1182, 0.02594, 0.1179, 0.02594, 0.1179, 0.02571, 0.1182, 0.02571, 0.1224, 0.03026, 0.1227, 0.03026, 0.1227, 0.03049, 0.1224, 0.03049, 0.1233, 0.02594, 0.1231, 0.02594, 0.1231, 0.02571, 0.1233, 0.02571, 0.123, 0.03049, 0.1227, 0.03049, 0.1227, 0.03003, 0.123, 0.03003, 0.1292, 0.02069, 0.1295, 0.02069, 0.1295, 0.02115, 0.1292, 0.02115, 0.1233, 0.02617, 0.1231, 0.02617, 0.1231, 0.02594, 0.1233, 0.02594, 0.1224, 0.03003, 0.1227, 0.03003, 0.1227, 0.03026, 0.1224, 0.03026, 0.1182, 0.02617, 0.1179, 0.02617, 0.1179, 0.02594, 0.1182, 0.02594, 0.1226, 0.02846, 0.1226, 0.02877, 0.122, 0.03003, 0.122, 0.0298, 0.132, 0.02918, 0.1317, 0.02918, 0.1317, 0.02895, 0.132, 0.02895, 0.1211, 0.03263, 0.1213, 0.03263, 0.1213, 0.03389, 0.1211, 0.03389, 0.1317, 0.02761, 0.132, 0.02761, 0.132, 0.02895, 0.1317, 0.02895, 0.1186, 0.02877, 0.1186, 0.02846, 0.1192, 0.0298, 0.1192, 0.03003, 0.132, 0.02157, 0.1317, 0.02157, 0.1317, 0.02134, 0.132, 0.02134, 0.1226, 0.02328, 0.1226, 0.02358, 0.122, 0.02242, 0.122, 0.02219, 0.132, 0.02273, 0.1317, 0.02273, 0.1317, 0.02157, 0.132, 0.02157, 0.1186, 0.02358, 0.1186, 0.02328, 0.1192, 0.02219, 0.1192, 0.02242, 0.1182, 0.02594, 0.1182, 0.02571, 0.1186, 0.02328, 0.1186, 0.02358, 0.132, 0.02509, 0.1317, 0.02509, 0.1317, 0.02273, 0.132, 0.02273, 0.1231, 0.02571, 0.1231, 0.02594, 0.1226, 0.02358, 0.1226, 0.02328, 0.1216, 0.03003, 0.1219, 0.03003, 0.1219, 0.03246, 0.1216, 0.03246, 0.1182, 0.02617, 0.1182, 0.02594, 0.1186, 0.02846, 0.1186, 0.02877, 0.1317, 0.02509, 0.132, 0.02509, 0.132, 0.02761, 0.1317, 0.02761, 0.1211, 0.03003, 0.1213, 0.03003, 0.1213, 0.03263, 0.1211, 0.03263, 0.1231, 0.02594, 0.1231, 0.02617, 0.1226, 0.02877, 0.1226, 0.02846, 0.1213, 0.03112, 0.1213, 0.03003, 0.1216, 0.03003, 0.1216, 0.03112, 0.1203, 0.02594, 0.1203, 0.02571, 0.1206, 0.02571, 0.1206, 0.02594, 0.1224, 0.03026, 0.1224, 0.03049, 0.1222, 0.03049, 0.1222, 0.03026, 0.1206, 0.02594, 0.1206, 0.02571, 0.1209, 0.02571, 0.1209, 0.02594, 0.123, 0.03003, 0.1233, 0.03003, 0.1233, 0.03049, 0.123, 0.03049, 0.1222, 0.03049, 0.1224, 0.03049, 0.1224, 0.03095, 0.1222, 0.03095, 0.1206, 0.02617, 0.1206, 0.02594, 0.1209, 0.02594, 0.1209, 0.02617, 0.1224, 0.03003, 0.1224, 0.03026, 0.1222, 0.03026, 0.1222, 0.03003, 0.1203, 0.02617, 0.1203, 0.02594, 0.1206, 0.02594, 0.1206, 0.02617, 0.1214, 0.02846, 0.122, 0.0298, 0.122, 0.03003, 0.1214, 0.02877, 0.1322, 0.01085, 0.1322, 0.01108, 0.1319, 0.01108, 0.1319, 0.01085, 0.1208, 0.03129, 0.1208, 0.03003, 0.1211, 0.03003, 0.1211, 0.03129, 0.1319, 0.01242, 0.1319, 0.01108, 0.1322, 0.01108, 0.1322, 0.01242, 0.1199, 0.02877, 0.1192, 0.03003, 0.1192, 0.0298, 0.1199, 0.02846, 0.1322, 0.01846, 0.1322, 0.01869, 0.1319, 0.01869, 0.1319, 0.01846, 0.1214, 0.02328, 0.122, 0.02219, 0.122, 0.02242, 0.1214, 0.02358, 0.1322, 0.0173, 0.1322, 0.01846, 0.1319, 0.01846, 0.1319, 0.0173, 0.1199, 0.02358, 0.1192, 0.02242, 0.1192, 0.02219, 0.1199, 0.02328, 0.1203, 0.02594, 0.1199, 0.02358, 0.1199, 0.02328, 0.1203, 0.02571, 0.1322, 0.01494, 0.1322, 0.0173, 0.1319, 0.0173, 0.1319, 0.01494, 0.1209, 0.02571, 0.1214, 0.02328, 0.1214, 0.02358, 0.1209, 0.02594, 0.1213, 0.03355, 0.1213, 0.03112, 0.1216, 0.03112, 0.1216, 0.03355, 0.1203, 0.02617, 0.1199, 0.02877, 0.1199, 0.02846, 0.1203, 0.02594, 0.1319, 0.01494, 0.1319, 0.01242, 0.1322, 0.01242, 0.1322, 0.01494, 0.1208, 0.03389, 0.1208, 0.03129, 0.1211, 0.03129, 0.1211, 0.03389, 0.1209, 0.02594, 0.1214, 0.02846, 0.1214, 0.02877, 0.1209, 0.02617, 0.1308, 0.01272, 0.1297, 0.01272, 0.1297, 0.01085, 0.1308, 0.01085, 0.1306, 0.01909, 0.1306, 0.02097, 0.1297, 0.02097, 0.1297, 0.01909, 0.13, 0.03041, 0.13, 0.0323, 0.1291, 0.0323, 0.1291, 0.03041, 0.1308, 0.01459, 0.1297, 0.01459, 0.1297, 0.01272, 0.1308, 0.01272, 0.1308, 0.01459, 0.1308, 0.01272, 0.1313, 0.01272, 0.1313, 0.01459, 0.1308, 0.01646, 0.1308, 0.01459, 0.1313, 0.01459, 0.1313, 0.01646, 0.1222, 0.03078, 0.1219, 0.03078, 0.1219, 0.03003, 0.1222, 0.03003, 0.1193, 0.03191, 0.1193, 0.03003, 0.1201, 0.03003, 0.1201, 0.03191, 0.1217, 0.02135, 0.1226, 0.01996, 0.1226, 0.02042, 0.1216, 0.0218, 0.1194, 0.02104, 0.1205, 0.02173, 0.1205, 0.02219, 0.1194, 0.02149, 0.1219, 0.03267, 0.1219, 0.03078, 0.1222, 0.03078, 0.1222, 0.03267, 0.1306, 0.02022, 0.1306, 0.01833, 0.1309, 0.01833, 0.1309, 0.02022, 0.1201, 0.03191, 0.1208, 0.03191, 0.1208, 0.03267, 0.1201, 0.03267, 0.1208, 0.03003, 0.1208, 0.03191, 0.1201, 0.03191, 0.1201, 0.03003, 0.1186, 0.0194, 0.1186, 0.01986, 0.1179, 0.01976, 0.1179, 0.0193, 0.1186, 0.03191, 0.1186, 0.03003, 0.1193, 0.03003, 0.1193, 0.03191, 0.1186, 0.03191, 0.1193, 0.03191, 0.1193, 0.03267, 0.1186, 0.03267, 0.1186, 0.03003, 0.1186, 0.03191, 0.1179, 0.03191, 0.1179, 0.03003, 0.1282, 0.02406, 0.1278, 0.02593, 0.1276, 0.02593, 0.1279, 0.02406, 0.1291, 0.02256, 0.1282, 0.02406, 0.1279, 0.02406, 0.1288, 0.02256, 0.1282, 0.0278, 0.1291, 0.02929, 0.1288, 0.02929, 0.1279, 0.0278, 0.1278, 0.02593, 0.1282, 0.0278, 0.1279, 0.0278, 0.1276, 0.02593, 0.1288, 0.02929, 0.1291, 0.02929, 0.1291, 0.03051, 0.1288, 0.03051, 0.1291, 0.02256, 0.1288, 0.02256, 0.1288, 0.02134, 0.1291, 0.02134, 0.1306, 0.01909, 0.1297, 0.01909, 0.1297, 0.01833, 0.1306, 0.01833, 0.1308, 0.01833, 0.1308, 0.01646, 0.1313, 0.01646, 0.1313, 0.01833, 0.1306, 0.02022, 0.1309, 0.02022, 0.1309, 0.02097, 0.1306, 0.02097, 0.1179, 0.03191, 0.1186, 0.03191, 0.1186, 0.03267, 0.1179, 0.03267, 0.1193, 0.03191, 0.1201, 0.03191, 0.1201, 0.03267, 0.1193, 0.03267, 0.1295, 0.01917, 0.1295, 0.02069, 0.129, 0.02069, 0.129, 0.01917, 0.1308, 0.01272, 0.1308, 0.01085, 0.1313, 0.01085, 0.1313, 0.01272, 0.13, 0.03041, 0.1291, 0.03041, 0.1291, 0.02966, 0.13, 0.02966])
me_cube_001.materials.append(mat_material_003)
me_cube_001.materials.append(mat_material_001)
me_cube_001.materials.append(mat_material_002)
me_cube_001.use_remesh_preserve_volume = False
me_cube_001.use_remesh_preserve_attributes = False
me_cube_001.use_mirror_vertex_groups = False
me_cube_001.update()

# ---- objects
ob_cube_001 = bpy.data.objects.new('Cube.001', me_cube_001)

# ---- transforms, parenting, visibility, modifiers, constraints
ob_cube_001.location = (-0.3424, -0.3233, 5.21)
ob_cube_001.rotation_euler = (0.0, -0.0, 4.712)
ob_cube_001.scale = (0.3429, 0.537, 0.537)
ob_cube_001.lock_rotations_4d = False
ob_cube_001.empty_display_type = 'ARROWS'
ob_cube_001.lineart.crease_threshold = 0.0
_m = ob_cube_001.modifiers.new('Mirror', 'MIRROR')
_m.use_axis = (False, True, False)

# ---- collection membership
col_collection_1.objects.link(ob_cube_001)

# ---- scene / render settings (as saved in the file)
scene.frame_start = 1; scene.frame_end = 250; scene.frame_set(64)
scene.render.engine = 'CYCLES'
scene.render.resolution_percentage = 50
scene.render.dither_intensity = 0.0
scene.cycles.use_denoising = False
scene.cycles.samples = 128
scene.cycles.sampling_pattern = 'TABULATED_SOBOL'
scene.cycles.light_sampling_threshold = 0.0
scene.cycles.use_adaptive_sampling = False
scene.cycles.use_light_tree = False
scene.cycles.blur_glossy = 0.0
scene.cycles.sample_clamp_indirect = 0.0
scene.view_settings.view_transform = 'Standard'
bpy.context.view_layer.update()

# ---- added for rendering (the .blend has no active camera and no usable light): camera, sun
cam_auto = bpy.data.cameras.new('AutoCamera')
cam_auto.lens = 50.0
cam_auto.sensor_width = 36.0
cam_auto.clip_end = 1000.0
ob_auto_camera = bpy.data.objects.new('AutoCamera', cam_auto)
scene.collection.objects.link(ob_auto_camera)
ob_auto_camera.location = (23.8087, -29.3047, 26.8002)
ob_auto_camera.rotation_euler = (1.09748, -7.21219e-08, 0.694738)
scene.camera = ob_auto_camera
light_auto_sun = bpy.data.lights.new('AutoSun', 'SUN')
light_auto_sun.energy = 3.0
light_auto_sun.angle = 0.0523599
ob_auto_sun = bpy.data.objects.new('AutoSun', light_auto_sun)
scene.collection.objects.link(ob_auto_sun)
ob_auto_sun.rotation_euler = (0.872665, 0.174533, 0.523599)
bpy.context.view_layer.update()

